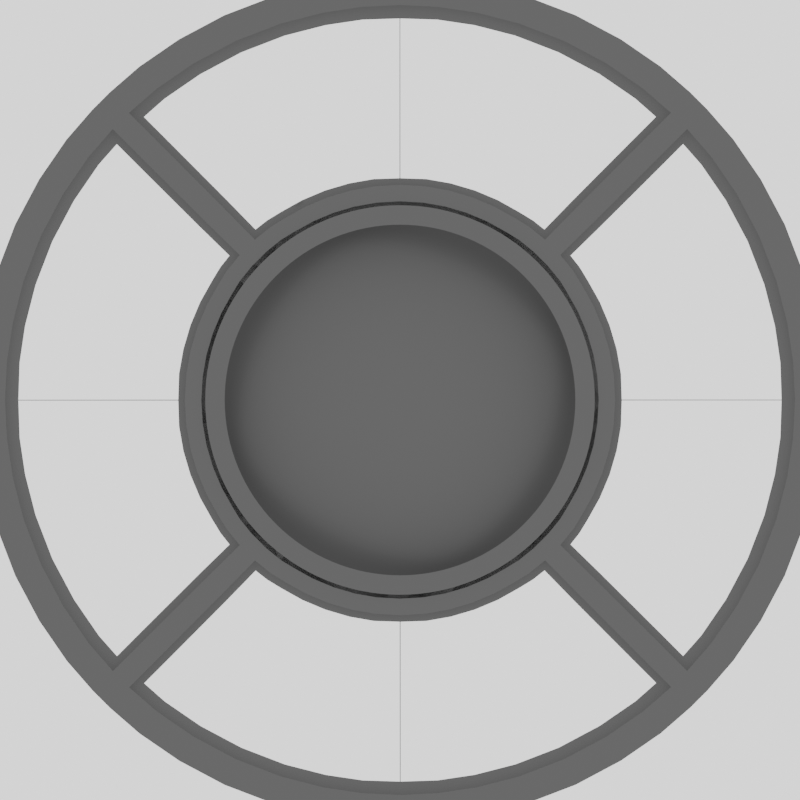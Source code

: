 # Source: dpad.blend  (saved by Blender 4.5.87; exported with 4.5.12 LTS)
import bpy
from mathutils import Matrix  # noqa: F401  (used for matrix-valued properties, if any)

bpy.ops.wm.read_factory_settings(use_empty=True)
scene = bpy.context.scene
scene.name = 'Scene'

# ---- collections
col_collection = bpy.data.collections.new('Collection'); scene.collection.children.link(col_collection)

# ---- materials (node trees are filled in below, after node groups)
mat_material_001 = bpy.data.materials.new('Material.001')

# ---- node groups
ng_smooth_by_angle = bpy.data.node_groups.new('Smooth by Angle', 'GeometryNodeTree')
_s = ng_smooth_by_angle.interface.new_socket(name='Mesh', in_out='OUTPUT', socket_type='NodeSocketGeometry')
_s = ng_smooth_by_angle.interface.new_socket(name='Mesh', in_out='INPUT', socket_type='NodeSocketGeometry')
_s = ng_smooth_by_angle.interface.new_socket(name='Angle', in_out='INPUT', socket_type='NodeSocketFloat')
_s.subtype = 'ANGLE'
_s.default_value = 0.5236
_s.min_value = 0.0
_s.max_value = 3.142
_s.description = 'Maximum face angle for smooth edges'
_s = ng_smooth_by_angle.interface.new_socket(name='Ignore Sharpness', in_out='INPUT', socket_type='NodeSocketBool')
_s.force_non_field = True
ng_smooth_by_angle.description = 'Set the sharpness of mesh edges based on the angle between the neighboring faces'
ng_smooth_by_angle.is_modifier = True
_N = ng_smooth_by_angle.nodes; _L = ng_smooth_by_angle.links
n0 = _N.new('GeometryNodeSetShadeSmooth'); n0.name = 'Set Shade Smooth'; n0.location = (120, -80)
n0.domain = 'EDGE'
n1 = _N.new('GeometryNodeSetShadeSmooth'); n1.name = 'Set Shade Smooth.001'; n1.location = (300, -80)
n2 = _N.new('NodeGroupOutput'); n2.name = 'Group Output'; n2.location = (480, -80)
n3 = _N.new('GeometryNodeInputMeshEdgeAngle'); n3.name = 'Edge Angle'; n3.location = (-440, -240)
n4 = _N.new('NodeGroupInput'); n4.name = 'Group Input'; n4.location = (-80, -80)
n5 = _N.new('GeometryNodeInputEdgeSmooth'); n5.name = 'Is Edge Smooth'; n5.location = (-260, -120)
n6 = _N.new('GeometryNodeInputShadeSmooth'); n6.name = 'Is Shade Smooth'; n6.location = (-440, -397)
n7 = _N.new('FunctionNodeCompare'); n7.name = 'Compare'; n7.location = (-260, -260)
n7.operation = 'LESS_EQUAL'
n7.inputs[6].default_value = (0.0, 0.0, 0.0, 0.0)
n7.inputs[7].default_value = (0.0, 0.0, 0.0, 0.0)
n8 = _N.new('FunctionNodeBooleanMath'); n8.name = 'Boolean Math.001'; n8.location = (-80, -260)
n9 = _N.new('NodeGroupInput'); n9.name = 'Group Input.001'; n9.location = (-440, -329)
n10 = _N.new('NodeGroupInput'); n10.name = 'Group Input.002'; n10.location = (-259, -189)
n11 = _N.new('FunctionNodeBooleanMath'); n11.name = 'Boolean Math'; n11.location = (-80, -149)
n11.operation = 'OR'
n12 = _N.new('FunctionNodeBooleanMath'); n12.name = 'Boolean Math.002'; n12.location = (-260, -380)
n12.operation = 'OR'
n13 = _N.new('NodeGroupInput'); n13.name = 'Group Input.003'; n13.location = (-440, -460)
_L.new(n3.outputs[0], n7.inputs[0])
_L.new(n1.outputs[0], n2.inputs[0])
_L.new(n9.outputs[1], n7.inputs[1])
_L.new(n7.outputs[0], n8.inputs[0])
_L.new(n4.outputs[0], n0.inputs[0])
_L.new(n0.outputs[0], n1.inputs[0])
_L.new(n8.outputs[0], n0.inputs[2])
_L.new(n10.outputs[2], n11.inputs[1])
_L.new(n5.outputs[0], n11.inputs[0])
_L.new(n11.outputs[0], n0.inputs[1])
_L.new(n13.outputs[2], n12.inputs[1])
_L.new(n6.outputs[0], n12.inputs[0])
_L.new(n12.outputs[0], n8.inputs[1])
n2.is_active_output = True
ng_geometry_nodes = bpy.data.node_groups.new('Geometry Nodes', 'GeometryNodeTree')
_s = ng_geometry_nodes.interface.new_socket(name='Geometry', in_out='OUTPUT', socket_type='NodeSocketGeometry')
_s = ng_geometry_nodes.interface.new_socket(name='Geometry', in_out='INPUT', socket_type='NodeSocketGeometry')
_s = ng_geometry_nodes.interface.new_socket(name='Radius', in_out='INPUT', socket_type='NodeSocketFloat')
_s.subtype = 'DISTANCE'
_s.default_value = 1.0
_s.min_value = 0.0
_s.description = 'The radius of the cylinder'
_s = ng_geometry_nodes.interface.new_socket(name='Depth', in_out='INPUT', socket_type='NodeSocketFloat')
_s.subtype = 'DISTANCE'
_s.default_value = 2.0
_s.min_value = 0.0
_s.description = 'The height of the cylinder'
_s = ng_geometry_nodes.interface.new_socket(name='Vertices', in_out='INPUT', socket_type='NodeSocketInt')
_s.default_value = 32
_s.min_value = 3
_s.max_value = 512
_s.description = 'The number of vertices on the top and bottom circles'
ng_geometry_nodes.is_modifier = True
_N = ng_geometry_nodes.nodes; _L = ng_geometry_nodes.links
n0 = _N.new('NodeGroupInput'); n0.name = 'Group Input'; n0.location = (-340, 0)
n1 = _N.new('NodeGroupOutput'); n1.name = 'Group Output'; n1.location = (254, 0)
n2 = _N.new('GeometryNodeMeshCylinder'); n2.name = 'Cylinder'; n2.location = (-46, 65)
_L.new(n0.outputs[1], n2.inputs[3])
_L.new(n0.outputs[2], n2.inputs[4])
_L.new(n0.outputs[3], n2.inputs[0])
_L.new(n2.outputs[0], n1.inputs[0])
n1.is_active_output = True
ng_geometry_nodes_001 = bpy.data.node_groups.new('Geometry Nodes.001', 'GeometryNodeTree')
_s = ng_geometry_nodes_001.interface.new_socket(name='Geometry', in_out='OUTPUT', socket_type='NodeSocketGeometry')
_s = ng_geometry_nodes_001.interface.new_socket(name='Geometry', in_out='INPUT', socket_type='NodeSocketGeometry')
ng_geometry_nodes_001.is_modifier = True
# nodes of 'Geometry Nodes.001' reference scene objects; filled in after objects exist

# ---- material node trees
mat_material_001.use_nodes = True; mat_material_001.node_tree.nodes.clear()
_N = mat_material_001.node_tree.nodes; _L = mat_material_001.node_tree.links
n0 = _N.new('ShaderNodeBsdfPrincipled'); n0.name = 'Principled BSDF'; n0.location = (-200, 100)
n0.inputs[0].default_value = (0.0, 0.0, 0.0, 1.0)
n1 = _N.new('ShaderNodeOutputMaterial'); n1.name = 'Material Output'; n1.location = (200, 100)
_L.new(n0.outputs[0], n1.inputs[0])
n1.is_active_output = True

# ---- world
world_world = bpy.data.worlds.new('World'); scene.world = world_world
world_world.use_nodes = True; world_world.node_tree.nodes.clear()
_N = world_world.node_tree.nodes; _L = world_world.node_tree.links
n0 = _N.new('ShaderNodeOutputWorld'); n0.name = 'World Output'; n0.location = (200, 100)
n1 = _N.new('ShaderNodeBackground'); n1.name = 'Background'; n1.location = (10, 100)
n1.inputs[1].default_value = 2.0
_L.new(n1.outputs[0], n0.inputs[0])
n0.is_active_output = True
world_world.color = (0.05088, 0.05088, 0.05088)
world_world.sun_shadow_jitter_overblur = 0.0

# ---- cameras
cam_camera_001 = bpy.data.cameras.new('Camera.001')
cam_camera_001.type = 'ORTHO'
cam_camera_001.ortho_scale = 2.05

# ---- lights
light_sun = bpy.data.lights.new('Sun', 'SUN')
light_sun.exposure = 0.7143
light_sun.energy = 1.0

# ---- meshes
me_circle = bpy.data.meshes.new('Circle')
me_circle.from_pydata([(0.04218, 1.0, 0.0), (0.6344, 0.773, 0.0), (0.4605, 0.8877, 0.0), (0.2337, 0.9723, 0.0), (0.04124, 0.5663, 0.0), (0.3502, 0.445, 0.0), (0.2425, 0.5117, 0.0), (0.1238, 0.5527, 0.0), (0.7071, 0.7071, 0.0), (0.5556, 0.8315, 0.0), (0.3495, 0.9369, 0.0), (0.1217, 0.9931, 0.0), (0.4004, 0.4004, 0.0), (0.2982, 0.4814, 0.0), (0.1838, 0.5356, 0.0), (0.08256, 0.5627, 0.0), (0.04147, 0.6747, 0.0), (0.04171, 0.7831, 0.0), (0.04195, 0.8916, 0.0), (0.9952, 0.09802, 0.0), (0.773, 0.6344, 0.0), (0.8819, 0.4714, 0.0), (0.9569, 0.2903, 0.0), (0.5636, 0.05551, 0.0), (0.4377, 0.3592, 0.0), (0.4994, 0.2669, 0.0), (0.5419, 0.1644, 0.0), (0.8315, 0.5556, 0.0), (0.9239, 0.3827, 0.0), (0.9808, 0.1951, 0.0), (0.4708, 0.3146, 0.0), (0.5232, 0.2167, 0.0), (0.5554, 0.1105, 0.0), (0.6715, 0.06613, 0.0), (0.7794, 0.07676, 0.0), (0.8873, 0.08739, 0.0), (0.5278, 0.7898, 0.0), (0.6026, 0.7343, 0.0), (0.3289, 0.8912, 0.0), (0.4333, 0.8454, 0.0), (0.09932, 0.9469, 0.0), (0.2191, 0.9243, 0.0), (0.3253, 0.5235, 0.0), (0.3822, 0.4835, 0.0), (0.1995, 0.5832, 0.0), (0.2641, 0.5569, 0.0), (0.1018, 0.6131, 0.0), (0.136, 0.602, 0.0), (0.6717, 0.6717, 0.0), (0.09207, 0.9474, 0.0), (0.4358, 0.4358, 0.0), (0.09134, 0.6138, 0.0), (0.09194, 0.8915, 0.0), (0.09147, 0.6746, 0.0), (0.09171, 0.783, 0.0), (0.7898, 0.5278, 0.0), (0.7343, 0.6026, 0.0), (0.8776, 0.3635, 0.0), (0.8378, 0.4478, 0.0), (0.9317, 0.1853, 0.0), (0.909, 0.2758, 0.0), (0.5125, 0.3424, 0.0), (0.4764, 0.391, 0.0), (0.5694, 0.2359, 0.0), (0.5436, 0.2905, 0.0), (0.6045, 0.1202, 0.0), (0.5898, 0.1789, 0.0), (0.938, 0.1426, 0.0), (0.606, 0.1099, 0.0), (0.8824, 0.1371, 0.0), (0.6666, 0.1159, 0.0), (0.7745, 0.1265, 0.0), (0.1205, 0.8886, -0.008295), (0.1141, 0.7811, -0.008112), (0.1068, 0.6735, -0.008295), (0.2039, 0.8705, -0.009455), (0.1752, 0.7658, -0.01522), (0.1475, 0.6609, -0.01039), (0.3067, 0.8398, -0.01288), (0.2637, 0.74, -0.01728), (0.2221, 0.6397, -0.01288), (0.4041, 0.7975, -0.01288), (0.3482, 0.7042, -0.01728), (0.293, 0.6105, -0.01288), (0.4946, 0.7447, -0.01288), (0.4263, 0.6598, -0.01728), (0.3602, 0.5735, -0.01288), (0.5672, 0.6911, -0.01288), (0.4984, 0.6073, -0.01728), (0.4227, 0.5291, -0.01288), (0.6322, 0.6322, -0.01288), (0.5555, 0.5555, -0.01728), (0.4788, 0.4788, -0.01288), (0.6911, 0.5672, -0.01288), (0.6073, 0.4984, -0.01728), (0.5235, 0.4296, -0.01288), (0.7434, 0.4967, -0.01288), (0.6532, 0.4365, -0.01728), (0.563, 0.3762, -0.01288), (0.7885, 0.4214, -0.01288), (0.6928, 0.3703, -0.01728), (0.5972, 0.3192, -0.01288), (0.826, 0.3421, -0.01288), (0.7258, 0.3006, -0.01728), (0.6256, 0.2591, -0.01288), (0.8555, 0.2595, -0.009455), (0.7518, 0.228, -0.01522), (0.648, 0.1966, -0.01039), (0.8768, 0.1744, 0.0), (0.7705, 0.1533, -0.005536), (0.6642, 0.1321, 0.0)], [], [(36, 37, 1, 9), (38, 39, 2, 10), (40, 41, 3, 11), (43, 42, 13, 5), (45, 44, 14, 6), (47, 46, 15, 7), (37, 48, 8, 1), (39, 36, 9, 2), (41, 38, 10, 3), (49, 40, 11, 0), (50, 43, 5, 12), (42, 45, 6, 13), (44, 47, 7, 14), (46, 51, 4, 15), (52, 49, 0, 18), (51, 53, 16, 4), (53, 54, 17, 16), (54, 52, 18, 17), (56, 55, 27, 20), (58, 57, 28, 21), (60, 59, 29, 22), (61, 62, 24, 30), (63, 64, 25, 31), (65, 66, 26, 32), (48, 56, 20, 8), (55, 58, 21, 27), (57, 60, 22, 28), (59, 67, 19, 29), (62, 50, 12, 24), (64, 61, 30, 25), (66, 63, 31, 26), (68, 65, 32, 23), (67, 69, 35, 19), (70, 68, 23, 33), (71, 70, 33, 34), (69, 71, 34, 35), (52, 72, 40, 49), (72, 75, 41, 40), (75, 78, 38, 41), (78, 81, 39, 38), (81, 84, 36, 39), (84, 87, 37, 36), (87, 90, 48, 37), (90, 93, 56, 48), (93, 96, 55, 56), (96, 99, 58, 55), (99, 102, 57, 58), (102, 105, 60, 57), (105, 108, 59, 60), (108, 69, 67, 59), (54, 73, 72, 52), (73, 76, 75, 72), (76, 79, 78, 75), (79, 82, 81, 78), (82, 85, 84, 81), (85, 88, 87, 84), (88, 91, 90, 87), (91, 94, 93, 90), (94, 97, 96, 93), (97, 100, 99, 96), (100, 103, 102, 99), (103, 106, 105, 102), (106, 109, 108, 105), (109, 71, 69, 108), (53, 74, 73, 54), (74, 77, 76, 73), (77, 80, 79, 76), (80, 83, 82, 79), (83, 86, 85, 82), (86, 89, 88, 85), (89, 92, 91, 88), (92, 95, 94, 91), (95, 98, 97, 94), (98, 101, 100, 97), (101, 104, 103, 100), (104, 107, 106, 103), (107, 110, 109, 106), (110, 70, 71, 109), (51, 46, 74, 53), (46, 47, 77, 74), (47, 44, 80, 77), (44, 45, 83, 80), (45, 42, 86, 83), (42, 43, 89, 86), (43, 50, 92, 89), (50, 62, 95, 92), (62, 61, 98, 95), (61, 64, 101, 98), (64, 63, 104, 101), (63, 66, 107, 104), (66, 65, 110, 107), (65, 68, 70, 110)])
me_circle.polygons.foreach_set('use_smooth', [True] * 92)
_k = {(36, 37): 1.0, (38, 39): 1.0, (40, 41): 1.0, (42, 43): 1.0, (44, 45): 1.0, (46, 47): 1.0, (37, 48): 1.0, (36, 39): 1.0, (38, 41): 1.0, (40, 49): 1.0, (43, 50): 1.0, (42, 45): 1.0, (44, 47): 1.0, (46, 51): 1.0, (49, 52): 1.0, (51, 53): 1.0, (53, 54): 1.0, (52, 54): 1.0, (55, 56): 1.0, (57, 58): 1.0, (59, 60): 1.0, (61, 62): 1.0, (63, 64): 1.0, (65, 66): 1.0, (48, 56): 1.0, (55, 58): 1.0, (57, 60): 1.0, (59, 67): 1.0, (50, 62): 1.0, (61, 64): 1.0, (63, 66): 1.0, (65, 68): 1.0, (67, 69): 1.0, (68, 70): 1.0, (70, 71): 1.0, (69, 71): 1.0, (1, 9): 1.0, (2, 10): 1.0, (3, 11): 1.0, (5, 13): 1.0, (6, 14): 1.0, (7, 15): 1.0, (1, 8): 1.0, (2, 9): 1.0, (3, 10): 1.0, (0, 11): 1.0, (5, 12): 1.0, (6, 13): 1.0, (7, 14): 1.0, (4, 15): 1.0, (0, 18): 1.0, (4, 16): 1.0, (16, 17): 1.0, (17, 18): 1.0, (20, 27): 1.0, (21, 28): 1.0, (22, 29): 1.0, (24, 30): 1.0, (25, 31): 1.0, (26, 32): 1.0, (8, 20): 1.0, (21, 27): 1.0, (22, 28): 1.0, (19, 29): 1.0, (12, 24): 1.0, (25, 30): 1.0, (26, 31): 1.0, (23, 32): 1.0, (19, 35): 1.0, (23, 33): 1.0, (33, 34): 1.0, (34, 35): 1.0}
me_circle.attributes.new('crease_edge', 'FLOAT', 'EDGE').data.foreach_set('value', [_k.get((min(e.vertices), max(e.vertices)), 0.0) for e in me_circle.edges])
_uv = me_circle.uv_layers.new(name='UVMap')
_uv.uv.foreach_set('vector', [0.0, 0.0, 0.0, 0.0, 0.0, 0.0, 0.0, 0.0, 0.0, 0.0, 0.0, 0.0, 0.0, 0.0, 0.0, 0.0, 0.0, 0.0, 0.0, 0.0, 0.0, 0.0, 0.0, 0.0, 0.0, 0.0, 0.0, 0.0, 0.0, 0.0, 0.0, 0.0, 0.0, 0.0, 0.0, 0.0, 0.0, 0.0, 0.0, 0.0, 0.0, 0.0, 0.0, 0.0, 0.0, 0.0, 0.0, 0.0, 0.0, 0.0, 0.0, 0.0, 0.0, 0.0, 0.0, 0.0, 0.0, 0.0, 0.0, 0.0, 0.0, 0.0, 0.0, 0.0, 0.0, 0.0, 0.0, 0.0, 0.0, 0.0, 0.0, 0.0, 0.0, 0.0, 0.0, 0.0, 0.0, 0.0, 0.0, 0.0, 0.0, 0.0, 0.0, 0.0, 0.0, 0.0, 0.0, 0.0, 0.0, 0.0, 0.0, 0.0, 0.0, 0.0, 0.0, 0.0, 0.0, 0.0, 0.0, 0.0, 0.0, 0.0, 0.0, 0.0, 0.0, 0.0, 0.0, 0.0, 0.0, 0.0, 0.0, 0.0, 0.0, 0.0, 0.0, 0.0, 0.0, 0.0, 0.0, 0.0, 0.0, 0.0, 0.0, 0.0, 0.0, 0.0, 0.0, 0.0, 0.0, 0.0, 0.0, 0.0, 0.0, 0.0, 0.0, 0.0, 0.0, 0.0, 0.0, 0.0, 0.0, 0.0, 0.0, 0.0, 0.0, 0.0, 0.0, 0.0, 0.0, 0.0, 0.0, 0.0, 0.0, 0.0, 0.0, 0.0, 0.0, 0.0, 0.0, 0.0, 0.0, 0.0, 0.0, 0.0, 0.0, 0.0, 0.0, 0.0, 0.0, 0.0, 0.0, 0.0, 0.0, 0.0, 0.0, 0.0, 0.0, 0.0, 0.0, 0.0, 0.0, 0.0, 0.0, 0.0, 0.0, 0.0, 0.0, 0.0, 0.0, 0.0, 0.0, 0.0, 0.0, 0.0, 0.0, 0.0, 0.0, 0.0, 0.0, 0.0, 0.0, 0.0, 0.0, 0.0, 0.0, 0.0, 0.0, 0.0, 0.0, 0.0, 0.0, 0.0, 0.0, 0.0, 0.0, 0.0, 0.0, 0.0, 0.0, 0.0, 0.0, 0.0, 0.0, 0.0, 0.0, 0.0, 0.0, 0.0, 0.0, 0.0, 0.0, 0.0, 0.0, 0.0, 0.0, 0.0, 0.0, 0.0, 0.0, 0.0, 0.0, 0.0, 0.0, 0.0, 0.0, 0.0, 0.0, 0.0, 0.0, 0.0, 0.0, 0.0, 0.0, 0.0, 0.0, 0.0, 0.0, 0.0, 0.0, 0.0, 0.0, 0.0, 0.0, 0.0, 0.0, 0.0, 0.0, 0.0, 0.0, 0.0, 0.0, 0.0, 0.0, 0.0, 0.0, 0.0, 0.0, 0.0, 0.0, 0.0, 0.0, 0.0, 0.0, 0.0, 0.0, 0.0, 0.0, 0.0, 0.0, 0.0, 0.0, 0.0, 0.0, 0.0, 0.0, 0.0, 0.0, 0.0, 0.0, 0.0, 0.0, 0.0, 0.0, 0.0, 0.0, 0.0, 0.0, 0.0, 0.0, 0.0, 0.0, 0.0, 0.0, 0.0, 0.0, 0.0, 0.0, 0.0, 0.0, 0.0, 0.0, 0.0, 0.0, 0.0, 0.0, 0.0, 0.0, 0.0, 0.0, 0.0, 0.0, 0.0, 0.0, 0.0, 0.0, 0.0, 0.0, 0.0, 0.0, 0.0, 0.0, 0.0, 0.0, 0.0, 0.0, 0.0, 0.0, 0.0, 0.0, 0.0, 0.0, 0.0, 0.0, 0.0, 0.0, 0.0, 0.0, 0.0, 0.0, 0.0, 0.0, 0.0, 0.0, 0.0, 0.0, 0.0, 0.0, 0.0, 0.0, 0.0, 0.0, 0.0, 0.0, 0.0, 0.0, 0.0, 0.0, 0.0, 0.0, 0.0, 0.0, 0.0, 0.0, 0.0, 0.0, 0.0, 0.0, 0.0, 0.0, 0.0, 0.0, 0.0, 0.0, 0.0, 0.0, 0.0, 0.0, 0.0, 0.0, 0.0, 0.0, 0.0, 0.0, 0.0, 0.0, 0.0, 0.0, 0.0, 0.0, 0.0, 0.0, 0.0, 0.0, 0.0, 0.0, 0.0, 0.0, 0.0, 0.0, 0.0, 0.0, 0.0, 0.0, 0.0, 0.0, 0.0, 0.0, 0.0, 0.0, 0.0, 0.0, 0.0, 0.0, 0.0, 0.0, 0.0, 0.0, 0.0, 0.0, 0.0, 0.0, 0.0, 0.0, 0.0, 0.0, 0.0, 0.0, 0.0, 0.0, 0.0, 0.0, 0.0, 0.0, 0.0, 0.0, 0.0, 0.0, 0.0, 0.0, 0.0, 0.0, 0.0, 0.0, 0.0, 0.0, 0.0, 0.0, 0.0, 0.0, 0.0, 0.0, 0.0, 0.0, 0.0, 0.0, 0.0, 0.0, 0.0, 0.0, 0.0, 0.0, 0.0, 0.0, 0.0, 0.0, 0.0, 0.0, 0.0, 0.0, 0.0, 0.0, 0.0, 0.0, 0.0, 0.0, 0.0, 0.0, 0.0, 0.0, 0.0, 0.0, 0.0, 0.0, 0.0, 0.0, 0.0, 0.0, 0.0, 0.0, 0.0, 0.0, 0.0, 0.0, 0.0, 0.0, 0.0, 0.0, 0.0, 0.0, 0.0, 0.0, 0.0, 0.0, 0.0, 0.0, 0.0, 0.0, 0.0, 0.0, 0.0, 0.0, 0.0, 0.0, 0.0, 0.0, 0.0, 0.0, 0.0, 0.0, 0.0, 0.0, 0.0, 0.0, 0.0, 0.0, 0.0, 0.0, 0.0, 0.0, 0.0, 0.0, 0.0, 0.0, 0.0, 0.0, 0.0, 0.0, 0.0, 0.0, 0.0, 0.0, 0.0, 0.0, 0.0, 0.0, 0.0, 0.0, 0.0, 0.0, 0.0, 0.0, 0.0, 0.0, 0.0, 0.0, 0.0, 0.0, 0.0, 0.0, 0.0, 0.0, 0.0, 0.0, 0.0, 0.0, 0.0, 0.0, 0.0, 0.0, 0.0, 0.0, 0.0, 0.0, 0.0, 0.0, 0.0, 0.0, 0.0, 0.0, 0.0, 0.0, 0.0, 0.0, 0.0, 0.0, 0.0, 0.0, 0.0, 0.0, 0.0, 0.0, 0.0, 0.0, 0.0, 0.0, 0.0, 0.0, 0.0, 0.0, 0.0, 0.0, 0.0, 0.0, 0.0, 0.0, 0.0, 0.0, 0.0, 0.0, 0.0, 0.0, 0.0, 0.0, 0.0, 0.0, 0.0, 0.0, 0.0, 0.0, 0.0, 0.0, 0.0, 0.0, 0.0, 0.0, 0.0, 0.0, 0.0, 0.0, 0.0, 0.0, 0.0, 0.0, 0.0, 0.0, 0.0, 0.0, 0.0, 0.0, 0.0, 0.0, 0.0, 0.0, 0.0, 0.0, 0.0, 0.0, 0.0, 0.0, 0.0, 0.0, 0.0, 0.0, 0.0, 0.0, 0.0, 0.0, 0.0, 0.0, 0.0, 0.0, 0.0, 0.0, 0.0, 0.0, 0.0, 0.0, 0.0, 0.0, 0.0, 0.0, 0.0, 0.0, 0.0, 0.0, 0.0, 0.0, 0.0, 0.0, 0.0, 0.0, 0.0, 0.0, 0.0, 0.0, 0.0, 0.0, 0.0, 0.0, 0.0, 0.0, 0.0, 0.0, 0.0, 0.0, 0.0, 0.0, 0.0, 0.0, 0.0, 0.0, 0.0, 0.0, 0.0, 0.0, 0.0, 0.0, 0.0, 0.0, 0.0, 0.0, 0.0, 0.0, 0.0, 0.0, 0.0])
me_circle.materials.append(mat_material_001)
me_circle.update()
me_circle_001 = bpy.data.meshes.new('Circle.001')
me_circle_001.from_pydata([(0.0, 0.5, 0.0), (-0.04901, 0.4976, 0.0), (-0.09755, 0.4904, 0.0), (-0.1451, 0.4785, 0.0), (-0.1913, 0.4619, 0.0), (-0.2357, 0.441, 0.0), (-0.2778, 0.4157, 0.0), (-0.3172, 0.3865, 0.0), (-0.3536, 0.3536, 0.0), (-0.3865, 0.3172, 0.0), (-0.4157, 0.2778, 0.0), (-0.441, 0.2357, 0.0), (-0.4619, 0.1913, 0.0), (-0.4785, 0.1451, 0.0), (-0.4904, 0.09755, 0.0), (-0.4976, 0.04901, 0.0), (-0.5, 0.0, 0.0), (-0.4976, -0.04901, 0.0), (-0.4904, -0.09755, 0.0), (-0.4785, -0.1451, 0.0), (-0.4619, -0.1913, 0.0), (-0.441, -0.2357, 0.0), (-0.4157, -0.2778, 0.0), (-0.3865, -0.3172, 0.0), (-0.3536, -0.3536, 0.0), (-0.3172, -0.3865, 0.0), (-0.2778, -0.4157, 0.0), (-0.2357, -0.441, 0.0), (-0.1913, -0.4619, 0.0), (-0.1451, -0.4785, 0.0), (-0.09755, -0.4904, 0.0), (-0.04901, -0.4976, 0.0), (0.0, -0.5, 0.0), (0.04901, -0.4976, 0.0), (0.09755, -0.4904, 0.0), (0.1451, -0.4785, 0.0), (0.1913, -0.4619, 0.0), (0.2357, -0.441, 0.0), (0.2778, -0.4157, 0.0), (0.3172, -0.3865, 0.0), (0.3536, -0.3536, 0.0), (0.3865, -0.3172, 0.0), (0.4157, -0.2778, 0.0), (0.441, -0.2357, 0.0), (0.4619, -0.1913, 0.0), (0.4785, -0.1451, 0.0), (0.4904, -0.09755, 0.0), (0.4976, -0.04901, 0.0), (0.5, 0.0, 0.0), (0.4976, 0.04901, 0.0), (0.4904, 0.09755, 0.0), (0.4785, 0.1451, 0.0), (0.4619, 0.1913, 0.0), (0.441, 0.2357, 0.0), (0.4157, 0.2778, 0.0), (0.3865, 0.3172, 0.0), (0.3536, 0.3536, 0.0), (0.3172, 0.3865, 0.0), (0.2778, 0.4157, 0.0), (0.2357, 0.441, 0.0), (0.1913, 0.4619, 0.0), (0.1451, 0.4785, 0.0), (0.09755, 0.4904, 0.0), (0.04901, 0.4976, 0.0), (0.0, 0.45, 0.0), (-0.04411, 0.4478, 0.0), (-0.08779, 0.4414, 0.0), (-0.1306, 0.4306, 0.0), (-0.1722, 0.4157, 0.0), (-0.2121, 0.3969, 0.0), (-0.25, 0.3742, 0.0), (-0.2855, 0.3479, 0.0), (-0.3182, 0.3182, 0.0), (-0.3479, 0.2855, 0.0), (-0.3742, 0.25, 0.0), (-0.3969, 0.2121, 0.0), (-0.4157, 0.1722, 0.0), (-0.4306, 0.1306, 0.0), (-0.4414, 0.08779, 0.0), (-0.4478, 0.04411, 0.0), (-0.45, 0.0, 0.0), (-0.4478, -0.04411, 0.0), (-0.4414, -0.08779, 0.0), (-0.4306, -0.1306, 0.0), (-0.4157, -0.1722, 0.0), (-0.3969, -0.2121, 0.0), (-0.3742, -0.25, 0.0), (-0.3479, -0.2855, 0.0), (-0.3182, -0.3182, 0.0), (-0.2855, -0.3479, 0.0), (-0.25, -0.3742, 0.0), (-0.2121, -0.3969, 0.0), (-0.1722, -0.4157, 0.0), (-0.1306, -0.4306, 0.0), (-0.08779, -0.4414, 0.0), (-0.04411, -0.4478, 0.0), (0.0, -0.45, 0.0), (0.04411, -0.4478, 0.0), (0.08779, -0.4414, 0.0), (0.1306, -0.4306, 0.0), (0.1722, -0.4157, 0.0), (0.2121, -0.3969, 0.0), (0.25, -0.3742, 0.0), (0.2855, -0.3479, 0.0), (0.3182, -0.3182, 0.0), (0.3479, -0.2855, 0.0), (0.3742, -0.25, 0.0), (0.3969, -0.2121, 0.0), (0.4157, -0.1722, 0.0), (0.4306, -0.1306, 0.0), (0.4414, -0.08779, 0.0), (0.4478, -0.04411, 0.0), (0.45, 0.0, 0.0), (0.4478, 0.04411, 0.0), (0.4414, 0.08779, 0.0), (0.4306, 0.1306, 0.0), (0.4157, 0.1722, 0.0), (0.3969, 0.2121, 0.0), (0.3742, 0.25, 0.0), (0.3479, 0.2855, 0.0), (0.3182, 0.3182, 0.0), (0.2855, 0.3479, 0.0), (0.25, 0.3742, 0.0), (0.2121, 0.3969, 0.0), (0.1722, 0.4157, 0.0), (0.1306, 0.4306, 0.0), (0.08779, 0.4414, 0.0), (0.04411, 0.4478, 0.0), (-0.1297, 0.4232, -0.004206), (-0.1701, 0.4008, -0.007589), (-0.2088, 0.3746, -0.009696), (-0.2453, 0.3446, -0.01121), (-0.2793, 0.3112, -0.01231), (-0.3104, 0.2747, -0.01307), (-0.3384, 0.2356, -0.01351), (-0.363, 0.194, -0.01365), (-0.3839, 0.1505, -0.01351), (-0.4009, 0.1055, -0.01307), (-0.4139, 0.05933, -0.01231), (-0.4228, 0.01253, -0.01121), (-0.4274, -0.03447, -0.009696), (-0.4278, -0.08123, -0.007589), (-0.4239, -0.1273, -0.004206), (-0.08531, 0.4262, -0.007867), (-0.1254, 0.4004, -0.012), (-0.1641, 0.3705, -0.01481), (-0.2009, 0.337, -0.01687), (-0.2355, 0.3001, -0.01839), (-0.2676, 0.2601, -0.01944), (-0.2969, 0.2175, -0.02006), (-0.323, 0.1726, -0.02027), (-0.3458, 0.126, -0.02006), (-0.3649, 0.07801, -0.01944), (-0.3803, 0.02913, -0.01839), (-0.3918, -0.02018, -0.01687), (-0.3993, -0.06943, -0.01481), (-0.4026, -0.1181, -0.012), (-0.4018, -0.1659, -0.007867), (-0.03963, 0.4249, -0.01027), (-0.07857, 0.3956, -0.01514), (-0.1164, 0.3622, -0.01852), (-0.1529, 0.3253, -0.02103), (-0.1876, 0.285, -0.02288), (-0.2201, 0.2418, -0.02416), (-0.2503, 0.1961, -0.02492), (-0.2777, 0.1484, -0.02517), (-0.3021, 0.09912, -0.02492), (-0.3234, 0.04869, -0.02416), (-0.3412, -0.002376, -0.02288), (-0.3554, -0.05358, -0.02103), (-0.3659, -0.1044, -0.01852), (-0.3725, -0.1544, -0.01514), (-0.3753, -0.2031, -0.01027), (0.006868, 0.4193, -0.01206), (-0.03013, 0.3865, -0.01755), (-0.06654, 0.3498, -0.02138), (-0.102, 0.3097, -0.02425), (-0.1362, 0.2663, -0.02636), (-0.1688, 0.2203, -0.02783), (-0.1994, 0.1719, -0.02869), (-0.2278, 0.1218, -0.02898), (-0.2537, 0.07028, -0.02869), (-0.2769, 0.01794, -0.02783), (-0.2971, -0.03472, -0.02636), (-0.3141, -0.08721, -0.02425), (-0.3278, -0.139, -0.02138), (-0.3381, -0.1897, -0.01755), (-0.3448, -0.2386, -0.01206), (0.05364, 0.4094, -0.01339), (0.01924, 0.3734, -0.01936), (-0.01509, 0.3336, -0.02355), (-0.049, 0.2904, -0.02669), (-0.08219, 0.2444, -0.029), (-0.1143, 0.1958, -0.03061), (-0.1451, 0.1452, -0.03156), (-0.1742, 0.09311, -0.03187), (-0.2014, 0.03995, -0.03156), (-0.2263, -0.01374, -0.03061), (-0.2489, -0.06743, -0.029), (-0.2687, -0.1206, -0.02669), (-0.2857, -0.1728, -0.02355), (-0.2997, -0.2234, -0.01936), (-0.3106, -0.272, -0.01339), (0.1002, 0.3954, -0.01433), (0.06893, 0.3564, -0.02064), (0.03722, 0.3137, -0.02508), (0.005341, 0.268, -0.02841), (-0.0264, 0.2196, -0.03087), (-0.05769, 0.1689, -0.03258), (-0.08823, 0.1165, -0.03359), (-0.1177, 0.06293, -0.03392), (-0.1459, 0.008619, -0.03359), (-0.1725, -0.04588, -0.03258), (-0.1972, -0.1, -0.03087), (-0.2199, -0.1533, -0.02841), (-0.2402, -0.2052, -0.02508), (-0.258, -0.2553, -0.02064), (-0.2732, -0.303, -0.01433), (0.1459, 0.3776, -0.01488), (0.1183, 0.3357, -0.0214), (0.08963, 0.2906, -0.02599), (0.06022, 0.2426, -0.02944), (0.03032, 0.1923, -0.03199), (0.0002369, 0.14, -0.03376), (-0.02975, 0.08629, -0.0348), (-0.05935, 0.03172, -0.03515), (-0.08828, -0.0232, -0.0348), (-0.1163, -0.07796, -0.03376), (-0.143, -0.132, -0.03199), (-0.1683, -0.1849, -0.02944), (-0.1918, -0.236, -0.02599), (-0.2134, -0.2849, -0.0214), (-0.2329, -0.3311, -0.01488), (0.1903, 0.3561, -0.01507), (0.1667, 0.3118, -0.02165), (0.1414, 0.2646, -0.0263), (0.1148, 0.2148, -0.02978), (0.08708, 0.1629, -0.03236), (0.05853, 0.1095, -0.03415), (0.0294, 0.05501, -0.03521), (-2.98e-08, -3.725e-09, -0.03556), (-0.0294, -0.05501, -0.03521), (-0.05853, -0.1095, -0.03415), (-0.08708, -0.1629, -0.03236), (-0.1148, -0.2148, -0.02978), (-0.1414, -0.2646, -0.0263), (-0.1667, -0.3118, -0.02165), (-0.1903, -0.3561, -0.01507), (0.2329, 0.3311, -0.01488), (0.2134, 0.2849, -0.0214), (0.1918, 0.236, -0.02599), (0.1683, 0.1849, -0.02944), (0.143, 0.132, -0.03199), (0.1163, 0.07796, -0.03376), (0.08828, 0.0232, -0.0348), (0.05935, -0.03172, -0.03515), (0.02975, -0.08629, -0.0348), (-0.000237, -0.14, -0.03376), (-0.03032, -0.1923, -0.03199), (-0.06022, -0.2426, -0.02944), (-0.08963, -0.2906, -0.02599), (-0.1183, -0.3357, -0.0214), (-0.1459, -0.3776, -0.01488), (0.2732, 0.303, -0.01433), (0.258, 0.2553, -0.02064), (0.2402, 0.2052, -0.02508), (0.2199, 0.1533, -0.02841), (0.1972, 0.1, -0.03087), (0.1725, 0.04588, -0.03258), (0.1459, -0.008619, -0.03359), (0.1177, -0.06293, -0.03392), (0.08823, -0.1165, -0.03359), (0.05769, -0.1689, -0.03258), (0.0264, -0.2196, -0.03087), (-0.005341, -0.268, -0.02841), (-0.03722, -0.3137, -0.02508), (-0.06893, -0.3564, -0.02064), (-0.1002, -0.3954, -0.01433), (0.3106, 0.2721, -0.01339), (0.2997, 0.2234, -0.01936), (0.2857, 0.1728, -0.02355), (0.2687, 0.1206, -0.02669), (0.2489, 0.06743, -0.029), (0.2263, 0.01374, -0.03061), (0.2014, -0.03995, -0.03156), (0.1742, -0.09311, -0.03187), (0.1451, -0.1452, -0.03156), (0.1143, -0.1958, -0.03061), (0.08219, -0.2444, -0.029), (0.049, -0.2904, -0.02669), (0.01509, -0.3336, -0.02355), (-0.01924, -0.3734, -0.01936), (-0.05364, -0.4094, -0.01339), (0.3448, 0.2386, -0.01206), (0.3381, 0.1897, -0.01755), (0.3278, 0.139, -0.02138), (0.3141, 0.08721, -0.02425), (0.2971, 0.03472, -0.02636), (0.2769, -0.01794, -0.02783), (0.2537, -0.07028, -0.02869), (0.2278, -0.1218, -0.02898), (0.1994, -0.1719, -0.02869), (0.1688, -0.2203, -0.02783), (0.1362, -0.2663, -0.02636), (0.102, -0.3097, -0.02425), (0.06654, -0.3498, -0.02138), (0.03013, -0.3865, -0.01755), (-0.006868, -0.4193, -0.01206), (0.3753, 0.2031, -0.01027), (0.3725, 0.1544, -0.01514), (0.3659, 0.1044, -0.01852), (0.3554, 0.05358, -0.02103), (0.3412, 0.002376, -0.02288), (0.3234, -0.04869, -0.02416), (0.3021, -0.09912, -0.02492), (0.2777, -0.1484, -0.02517), (0.2503, -0.1961, -0.02492), (0.2201, -0.2418, -0.02416), (0.1876, -0.285, -0.02288), (0.1529, -0.3253, -0.02103), (0.1164, -0.3622, -0.01852), (0.07857, -0.3956, -0.01514), (0.03963, -0.4249, -0.01027), (0.4018, 0.1659, -0.007867), (0.4026, 0.1181, -0.012), (0.3993, 0.06943, -0.01481), (0.3918, 0.02018, -0.01687), (0.3803, -0.02913, -0.01839), (0.3649, -0.07801, -0.01944), (0.3458, -0.126, -0.02006), (0.323, -0.1726, -0.02027), (0.2969, -0.2175, -0.02006), (0.2676, -0.2601, -0.01944), (0.2355, -0.3001, -0.01839), (0.2009, -0.337, -0.01687), (0.1641, -0.3705, -0.01481), (0.1254, -0.4004, -0.012), (0.08531, -0.4262, -0.007867), (0.4239, 0.1273, -0.004206), (0.4278, 0.08123, -0.007589), (0.4274, 0.03447, -0.009696), (0.4228, -0.01253, -0.01121), (0.4139, -0.05933, -0.01231), (0.4009, -0.1055, -0.01307), (0.3839, -0.1505, -0.01351), (0.363, -0.194, -0.01365), (0.3384, -0.2356, -0.01351), (0.3104, -0.2747, -0.01307), (0.2793, -0.3112, -0.01231), (0.2453, -0.3446, -0.01121), (0.2088, -0.3746, -0.009696), (0.1701, -0.4008, -0.007589), (0.1297, -0.4232, -0.004206)], [], [(65, 66, 2, 1), (66, 67, 3, 2), (67, 68, 4, 3), (68, 69, 5, 4), (69, 70, 6, 5), (70, 71, 7, 6), (71, 72, 8, 7), (72, 73, 9, 8), (73, 74, 10, 9), (74, 75, 11, 10), (75, 76, 12, 11), (76, 77, 13, 12), (77, 78, 14, 13), (78, 79, 15, 14), (79, 80, 16, 15), (80, 81, 17, 16), (81, 82, 18, 17), (82, 83, 19, 18), (83, 84, 20, 19), (84, 85, 21, 20), (85, 86, 22, 21), (86, 87, 23, 22), (87, 88, 24, 23), (88, 89, 25, 24), (89, 90, 26, 25), (90, 91, 27, 26), (91, 92, 28, 27), (92, 93, 29, 28), (93, 94, 30, 29), (94, 95, 31, 30), (95, 96, 32, 31), (96, 97, 33, 32), (97, 98, 34, 33), (98, 99, 35, 34), (99, 100, 36, 35), (100, 101, 37, 36), (101, 102, 38, 37), (102, 103, 39, 38), (103, 104, 40, 39), (104, 105, 41, 40), (105, 106, 42, 41), (106, 107, 43, 42), (107, 108, 44, 43), (108, 109, 45, 44), (109, 110, 46, 45), (110, 111, 47, 46), (111, 112, 48, 47), (112, 113, 49, 48), (113, 114, 50, 49), (114, 115, 51, 50), (115, 116, 52, 51), (116, 117, 53, 52), (117, 118, 54, 53), (118, 119, 55, 54), (119, 120, 56, 55), (120, 121, 57, 56), (121, 122, 58, 57), (122, 123, 59, 58), (123, 124, 60, 59), (124, 125, 61, 60), (125, 126, 62, 61), (126, 127, 63, 62), (127, 64, 0, 63), (64, 65, 1, 0), (67, 66, 128, 68), (66, 65, 143, 128), (65, 64, 158, 143), (64, 127, 173, 158), (127, 126, 188, 173), (126, 125, 203, 188), (125, 124, 218, 203), (124, 123, 233, 218), (123, 122, 248, 233), (122, 121, 263, 248), (121, 120, 278, 263), (120, 119, 293, 278), (119, 118, 308, 293), (118, 117, 323, 308), (117, 116, 338, 323), (116, 115, 114, 338), (68, 128, 129, 69), (128, 143, 144, 129), (143, 158, 159, 144), (158, 173, 174, 159), (173, 188, 189, 174), (188, 203, 204, 189), (203, 218, 219, 204), (218, 233, 234, 219), (233, 248, 249, 234), (248, 263, 264, 249), (263, 278, 279, 264), (278, 293, 294, 279), (293, 308, 309, 294), (308, 323, 324, 309), (323, 338, 339, 324), (338, 114, 113, 339), (69, 129, 130, 70), (129, 144, 145, 130), (144, 159, 160, 145), (159, 174, 175, 160), (174, 189, 190, 175), (189, 204, 205, 190), (204, 219, 220, 205), (219, 234, 235, 220), (234, 249, 250, 235), (249, 264, 265, 250), (264, 279, 280, 265), (279, 294, 295, 280), (294, 309, 310, 295), (309, 324, 325, 310), (324, 339, 340, 325), (339, 113, 112, 340), (70, 130, 131, 71), (130, 145, 146, 131), (145, 160, 161, 146), (160, 175, 176, 161), (175, 190, 191, 176), (190, 205, 206, 191), (205, 220, 221, 206), (220, 235, 236, 221), (235, 250, 251, 236), (250, 265, 266, 251), (265, 280, 281, 266), (280, 295, 296, 281), (295, 310, 311, 296), (310, 325, 326, 311), (325, 340, 341, 326), (340, 112, 111, 341), (71, 131, 132, 72), (131, 146, 147, 132), (146, 161, 162, 147), (161, 176, 177, 162), (176, 191, 192, 177), (191, 206, 207, 192), (206, 221, 222, 207), (221, 236, 237, 222), (236, 251, 252, 237), (251, 266, 267, 252), (266, 281, 282, 267), (281, 296, 297, 282), (296, 311, 312, 297), (311, 326, 327, 312), (326, 341, 342, 327), (341, 111, 110, 342), (72, 132, 133, 73), (132, 147, 148, 133), (147, 162, 163, 148), (162, 177, 178, 163), (177, 192, 193, 178), (192, 207, 208, 193), (207, 222, 223, 208), (222, 237, 238, 223), (237, 252, 253, 238), (252, 267, 268, 253), (267, 282, 283, 268), (282, 297, 298, 283), (297, 312, 313, 298), (312, 327, 328, 313), (327, 342, 343, 328), (342, 110, 109, 343), (73, 133, 134, 74), (133, 148, 149, 134), (148, 163, 164, 149), (163, 178, 179, 164), (178, 193, 194, 179), (193, 208, 209, 194), (208, 223, 224, 209), (223, 238, 239, 224), (238, 253, 254, 239), (253, 268, 269, 254), (268, 283, 284, 269), (283, 298, 299, 284), (298, 313, 314, 299), (313, 328, 329, 314), (328, 343, 344, 329), (343, 109, 108, 344), (74, 134, 135, 75), (134, 149, 150, 135), (149, 164, 165, 150), (164, 179, 180, 165), (179, 194, 195, 180), (194, 209, 210, 195), (209, 224, 225, 210), (224, 239, 240, 225), (239, 254, 255, 240), (254, 269, 270, 255), (269, 284, 285, 270), (284, 299, 300, 285), (299, 314, 315, 300), (314, 329, 330, 315), (329, 344, 345, 330), (344, 108, 107, 345), (75, 135, 136, 76), (135, 150, 151, 136), (150, 165, 166, 151), (165, 180, 181, 166), (180, 195, 196, 181), (195, 210, 211, 196), (210, 225, 226, 211), (225, 240, 241, 226), (240, 255, 256, 241), (255, 270, 271, 256), (270, 285, 286, 271), (285, 300, 301, 286), (300, 315, 316, 301), (315, 330, 331, 316), (330, 345, 346, 331), (345, 107, 106, 346), (76, 136, 137, 77), (136, 151, 152, 137), (151, 166, 167, 152), (166, 181, 182, 167), (181, 196, 197, 182), (196, 211, 212, 197), (211, 226, 227, 212), (226, 241, 242, 227), (241, 256, 257, 242), (256, 271, 272, 257), (271, 286, 287, 272), (286, 301, 302, 287), (301, 316, 317, 302), (316, 331, 332, 317), (331, 346, 347, 332), (346, 106, 105, 347), (77, 137, 138, 78), (137, 152, 153, 138), (152, 167, 168, 153), (167, 182, 183, 168), (182, 197, 198, 183), (197, 212, 213, 198), (212, 227, 228, 213), (227, 242, 243, 228), (242, 257, 258, 243), (257, 272, 273, 258), (272, 287, 288, 273), (287, 302, 303, 288), (302, 317, 318, 303), (317, 332, 333, 318), (332, 347, 348, 333), (347, 105, 104, 348), (78, 138, 139, 79), (138, 153, 154, 139), (153, 168, 169, 154), (168, 183, 184, 169), (183, 198, 199, 184), (198, 213, 214, 199), (213, 228, 229, 214), (228, 243, 244, 229), (243, 258, 259, 244), (258, 273, 274, 259), (273, 288, 289, 274), (288, 303, 304, 289), (303, 318, 319, 304), (318, 333, 334, 319), (333, 348, 349, 334), (348, 104, 103, 349), (79, 139, 140, 80), (139, 154, 155, 140), (154, 169, 170, 155), (169, 184, 185, 170), (184, 199, 200, 185), (199, 214, 215, 200), (214, 229, 230, 215), (229, 244, 245, 230), (244, 259, 260, 245), (259, 274, 275, 260), (274, 289, 290, 275), (289, 304, 305, 290), (304, 319, 320, 305), (319, 334, 335, 320), (334, 349, 350, 335), (349, 103, 102, 350), (80, 140, 141, 81), (140, 155, 156, 141), (155, 170, 171, 156), (170, 185, 186, 171), (185, 200, 201, 186), (200, 215, 216, 201), (215, 230, 231, 216), (230, 245, 246, 231), (245, 260, 261, 246), (260, 275, 276, 261), (275, 290, 291, 276), (290, 305, 306, 291), (305, 320, 321, 306), (320, 335, 336, 321), (335, 350, 351, 336), (350, 102, 101, 351), (81, 141, 142, 82), (141, 156, 157, 142), (156, 171, 172, 157), (171, 186, 187, 172), (186, 201, 202, 187), (201, 216, 217, 202), (216, 231, 232, 217), (231, 246, 247, 232), (246, 261, 262, 247), (261, 276, 277, 262), (276, 291, 292, 277), (291, 306, 307, 292), (306, 321, 322, 307), (321, 336, 337, 322), (336, 351, 352, 337), (351, 101, 100, 352), (82, 142, 84, 83), (142, 157, 85, 84), (157, 172, 86, 85), (172, 187, 87, 86), (187, 202, 88, 87), (202, 217, 89, 88), (217, 232, 90, 89), (232, 247, 91, 90), (247, 262, 92, 91), (262, 277, 93, 92), (277, 292, 94, 93), (292, 307, 95, 94), (307, 322, 96, 95), (322, 337, 97, 96), (337, 352, 98, 97), (352, 100, 99, 98)])
me_circle_001.polygons.foreach_set('use_smooth', [True] * 320)
_k = {(0, 1): 1.0, (1, 2): 1.0, (2, 3): 1.0, (3, 4): 1.0, (4, 5): 1.0, (5, 6): 1.0, (6, 7): 1.0, (7, 8): 1.0, (8, 9): 1.0, (9, 10): 1.0, (10, 11): 1.0, (11, 12): 1.0, (12, 13): 1.0, (13, 14): 1.0, (14, 15): 1.0, (15, 16): 1.0, (16, 17): 1.0, (17, 18): 1.0, (18, 19): 1.0, (19, 20): 1.0, (20, 21): 1.0, (21, 22): 1.0, (22, 23): 1.0, (23, 24): 1.0, (24, 25): 1.0, (25, 26): 1.0, (26, 27): 1.0, (27, 28): 1.0, (28, 29): 1.0, (29, 30): 1.0, (30, 31): 1.0, (31, 32): 1.0, (32, 33): 1.0, (33, 34): 1.0, (34, 35): 1.0, (35, 36): 1.0, (36, 37): 1.0, (37, 38): 1.0, (38, 39): 1.0, (39, 40): 1.0, (40, 41): 1.0, (41, 42): 1.0, (42, 43): 1.0, (43, 44): 1.0, (44, 45): 1.0, (45, 46): 1.0, (46, 47): 1.0, (47, 48): 1.0, (48, 49): 1.0, (49, 50): 1.0, (50, 51): 1.0, (51, 52): 1.0, (52, 53): 1.0, (53, 54): 1.0, (54, 55): 1.0, (55, 56): 1.0, (56, 57): 1.0, (57, 58): 1.0, (58, 59): 1.0, (59, 60): 1.0, (60, 61): 1.0, (61, 62): 1.0, (62, 63): 1.0, (0, 63): 1.0, (64, 65): 1.0, (65, 66): 1.0, (66, 67): 1.0, (67, 68): 1.0, (68, 69): 1.0, (69, 70): 1.0, (70, 71): 1.0, (71, 72): 1.0, (72, 73): 1.0, (73, 74): 1.0, (74, 75): 1.0, (75, 76): 1.0, (76, 77): 1.0, (77, 78): 1.0, (78, 79): 1.0, (79, 80): 1.0, (80, 81): 1.0, (81, 82): 1.0, (82, 83): 1.0, (83, 84): 1.0, (84, 85): 1.0, (85, 86): 1.0, (86, 87): 1.0, (87, 88): 1.0, (88, 89): 1.0, (89, 90): 1.0, (90, 91): 1.0, (91, 92): 1.0, (92, 93): 1.0, (93, 94): 1.0, (94, 95): 1.0, (95, 96): 1.0, (96, 97): 1.0, (97, 98): 1.0, (98, 99): 1.0, (99, 100): 1.0, (100, 101): 1.0, (101, 102): 1.0, (102, 103): 1.0, (103, 104): 1.0, (104, 105): 1.0, (105, 106): 1.0, (106, 107): 1.0, (107, 108): 1.0, (108, 109): 1.0, (109, 110): 1.0, (110, 111): 1.0, (111, 112): 1.0, (112, 113): 1.0, (113, 114): 1.0, (114, 115): 1.0, (115, 116): 1.0, (116, 117): 1.0, (117, 118): 1.0, (118, 119): 1.0, (119, 120): 1.0, (120, 121): 1.0, (121, 122): 1.0, (122, 123): 1.0, (123, 124): 1.0, (124, 125): 1.0, (125, 126): 1.0, (126, 127): 1.0, (64, 127): 1.0}
me_circle_001.attributes.new('crease_edge', 'FLOAT', 'EDGE').data.foreach_set('value', [_k.get((min(e.vertices), max(e.vertices)), 0.0) for e in me_circle_001.edges])
_uv = me_circle_001.uv_layers.new(name='UVMap')
_uv.uv.foreach_set('vector', [0.0, 0.0, 0.0, 0.0, 0.0, 0.0, 0.0, 0.0, 0.0, 0.0, 0.0, 0.0, 0.0, 0.0, 0.0, 0.0, 0.0, 0.0, 0.0, 0.0, 0.0, 0.0, 0.0, 0.0, 0.0, 0.0, 0.0, 0.0, 0.0, 0.0, 0.0, 0.0, 0.0, 0.0, 0.0, 0.0, 0.0, 0.0, 0.0, 0.0, 0.0, 0.0, 0.0, 0.0, 0.0, 0.0, 0.0, 0.0, 0.0, 0.0, 0.0, 0.0, 0.0, 0.0, 0.0, 0.0, 0.0, 0.0, 0.0, 0.0, 0.0, 0.0, 0.0, 0.0, 0.0, 0.0, 0.0, 0.0, 0.0, 0.0, 0.0, 0.0, 0.0, 0.0, 0.0, 0.0, 0.0, 0.0, 0.0, 0.0, 0.0, 0.0, 0.0, 0.0, 0.0, 0.0, 0.0, 0.0, 0.0, 0.0, 0.0, 0.0, 0.0, 0.0, 0.0, 0.0, 0.0, 0.0, 0.0, 0.0, 0.0, 0.0, 0.0, 0.0, 0.0, 0.0, 0.0, 0.0, 0.0, 0.0, 0.0, 0.0, 0.0, 0.0, 0.0, 0.0, 0.0, 0.0, 0.0, 0.0, 0.0, 0.0, 0.0, 0.0, 0.0, 0.0, 0.0, 0.0, 0.0, 0.0, 0.0, 0.0, 0.0, 0.0, 0.0, 0.0, 0.0, 0.0, 0.0, 0.0, 0.0, 0.0, 0.0, 0.0, 0.0, 0.0, 0.0, 0.0, 0.0, 0.0, 0.0, 0.0, 0.0, 0.0, 0.0, 0.0, 0.0, 0.0, 0.0, 0.0, 0.0, 0.0, 0.0, 0.0, 0.0, 0.0, 0.0, 0.0, 0.0, 0.0, 0.0, 0.0, 0.0, 0.0, 0.0, 0.0, 0.0, 0.0, 0.0, 0.0, 0.0, 0.0, 0.0, 0.0, 0.0, 0.0, 0.0, 0.0, 0.0, 0.0, 0.0, 0.0, 0.0, 0.0, 0.0, 0.0, 0.0, 0.0, 0.0, 0.0, 0.0, 0.0, 0.0, 0.0, 0.0, 0.0, 0.0, 0.0, 0.0, 0.0, 0.0, 0.0, 0.0, 0.0, 0.0, 0.0, 0.0, 0.0, 0.0, 0.0, 0.0, 0.0, 0.0, 0.0, 0.0, 0.0, 0.0, 0.0, 0.0, 0.0, 0.0, 0.0, 0.0, 0.0, 0.0, 0.0, 0.0, 0.0, 0.0, 0.0, 0.0, 0.0, 0.0, 0.0, 0.0, 0.0, 0.0, 0.0, 0.0, 0.0, 0.0, 0.0, 0.0, 0.0, 0.0, 0.0, 0.0, 0.0, 0.0, 0.0, 0.0, 0.0, 0.0, 0.0, 0.0, 0.0, 0.0, 0.0, 0.0, 0.0, 0.0, 0.0, 0.0, 0.0, 0.0, 0.0, 0.0, 0.0, 0.0, 0.0, 0.0, 0.0, 0.0, 0.0, 0.0, 0.0, 0.0, 0.0, 0.0, 0.0, 0.0, 0.0, 0.0, 0.0, 0.0, 0.0, 0.0, 0.0, 0.0, 0.0, 0.0, 0.0, 0.0, 0.0, 0.0, 0.0, 0.0, 0.0, 0.0, 0.0, 0.0, 0.0, 0.0, 0.0, 0.0, 0.0, 0.0, 0.0, 0.0, 0.0, 0.0, 0.0, 0.0, 0.0, 0.0, 0.0, 0.0, 0.0, 0.0, 0.0, 0.0, 0.0, 0.0, 0.0, 0.0, 0.0, 0.0, 0.0, 0.0, 0.0, 0.0, 0.0, 0.0, 0.0, 0.0, 0.0, 0.0, 0.0, 0.0, 0.0, 0.0, 0.0, 0.0, 0.0, 0.0, 0.0, 0.0, 0.0, 0.0, 0.0, 0.0, 0.0, 0.0, 0.0, 0.0, 0.0, 0.0, 0.0, 0.0, 0.0, 0.0, 0.0, 0.0, 0.0, 0.0, 0.0, 0.0, 0.0, 0.0, 0.0, 0.0, 0.0, 0.0, 0.0, 0.0, 0.0, 0.0, 0.0, 0.0, 0.0, 0.0, 0.0, 0.0, 0.0, 0.0, 0.0, 0.0, 0.0, 0.0, 0.0, 0.0, 0.0, 0.0, 0.0, 0.0, 0.0, 0.0, 0.0, 0.0, 0.0, 0.0, 0.0, 0.0, 0.0, 0.0, 0.0, 0.0, 0.0, 0.0, 0.0, 0.0, 0.0, 0.0, 0.0, 0.0, 0.0, 0.0, 0.0, 0.0, 0.0, 0.0, 0.0, 0.0, 0.0, 0.0, 0.0, 0.0, 0.0, 0.0, 0.0, 0.0, 0.0, 0.0, 0.0, 0.0, 0.0, 0.0, 0.0, 0.0, 0.0, 0.0, 0.0, 0.0, 0.0, 0.0, 0.0, 0.0, 0.0, 0.0, 0.0, 0.0, 0.0, 0.0, 0.0, 0.0, 0.0, 0.0, 0.0, 0.0, 0.0, 0.0, 0.0, 0.0, 0.0, 0.0, 0.0, 0.0, 0.0, 0.0, 0.0, 0.0, 0.0, 0.0, 0.0, 0.0, 0.0, 0.0, 0.0, 0.0, 0.0, 0.0, 0.0, 0.0, 0.0, 0.0, 0.0, 0.0, 0.0, 0.0, 0.0, 0.0, 0.0, 0.0, 0.0, 0.0, 0.0, 0.0, 0.0, 0.0, 0.0, 0.0, 0.0, 0.0, 0.0, 0.0, 0.0, 0.0, 0.0, 0.0, 0.0, 0.0, 0.0, 0.0, 0.0, 0.0, 0.0, 0.0, 0.0, 0.0, 0.0, 0.0, 0.0, 0.0, 0.0, 0.0, 0.0, 0.0, 0.0, 0.0, 0.0, 0.0, 0.0, 0.0, 0.0, 0.0, 0.0, 0.0, 0.0, 0.0, 0.0, 0.0, 0.0, 0.0, 0.0, 0.0, 0.0, 0.0, 0.0, 0.0, 0.0, 0.0, 0.0, 0.0, 0.0, 0.0, 0.0, 0.0, 0.0, 0.0, 0.0, 0.0, 0.0, 0.0, 0.0, 0.0, 0.0, 0.0, 0.0, 0.0, 0.0, 0.0, 0.0, 0.0, 0.0, 0.0, 0.0, 0.0, 0.0, 0.0, 0.0, 0.0, 0.0, 0.0, 0.0, 0.0, 0.0, 0.0, 0.0, 0.0, 0.0, 0.0, 0.0, 0.0, 0.0, 0.0, 0.0, 0.0, 0.0, 0.0, 0.0, 0.0, 0.0, 0.0, 0.0, 0.0, 0.0, 0.0, 0.0, 0.0, 0.0, 0.0, 0.0, 0.0, 0.0, 0.0, 0.0, 0.0, 0.0, 0.0, 0.0, 0.0, 0.0, 0.0, 0.0, 0.0, 0.0, 0.0, 0.0, 0.0, 0.0, 0.0, 0.0, 0.0, 0.0, 0.0, 0.0, 0.0, 0.0, 0.0, 0.0, 0.0, 0.0, 0.0, 0.0, 0.0, 0.0, 0.0, 0.0, 0.0, 0.0, 0.0, 0.0, 0.0, 0.0, 0.0, 0.0, 0.0, 0.0, 0.0, 0.0, 0.0, 0.0, 0.0, 0.0, 0.0, 0.0, 0.0, 0.0, 0.0, 0.0, 0.0, 0.0, 0.0, 0.0, 0.0, 0.0, 0.0, 0.0, 0.0, 0.0, 0.0, 0.0, 0.0, 0.0, 0.0, 0.0, 0.0, 0.0, 0.0, 0.0, 0.0, 0.0, 0.0, 0.0, 0.0, 0.0, 0.0, 0.0, 0.0, 0.0, 0.0, 0.0, 0.0, 0.0, 0.0, 0.0, 0.0, 0.0, 0.0, 0.0, 0.0, 0.0, 0.0, 0.0, 0.0, 0.0, 0.0, 0.0, 0.0, 0.0, 0.0, 0.0, 0.0, 0.0, 0.0, 0.0, 0.0, 0.0, 0.0, 0.0, 0.0, 0.0, 0.0, 0.0, 0.0, 0.0, 0.0, 0.0, 0.0, 0.0, 0.0, 0.0, 0.0, 0.0, 0.0, 0.0, 0.0, 0.0, 0.0, 0.0, 0.0, 0.0, 0.0, 0.0, 0.0, 0.0, 0.0, 0.0, 0.0, 0.0, 0.0, 0.0, 0.0, 0.0, 0.0, 0.0, 0.0, 0.0, 0.0, 0.0, 0.0, 0.0, 0.0, 0.0, 0.0, 0.0, 0.0, 0.0, 0.0, 0.0, 0.0, 0.0, 0.0, 0.0, 0.0, 0.0, 0.0, 0.0, 0.0, 0.0, 0.0, 0.0, 0.0, 0.0, 0.0, 0.0, 0.0, 0.0, 0.0, 0.0, 0.0, 0.0, 0.0, 0.0, 0.0, 0.0, 0.0, 0.0, 0.0, 0.0, 0.0, 0.0, 0.0, 0.0, 0.0, 0.0, 0.0, 0.0, 0.0, 0.0, 0.0, 0.0, 0.0, 0.0, 0.0, 0.0, 0.0, 0.0, 0.0, 0.0, 0.0, 0.0, 0.0, 0.0, 0.0, 0.0, 0.0, 0.0, 0.0, 0.0, 0.0, 0.0, 0.0, 0.0, 0.0, 0.0, 0.0, 0.0, 0.0, 0.0, 0.0, 0.0, 0.0, 0.0, 0.0, 0.0, 0.0, 0.0, 0.0, 0.0, 0.0, 0.0, 0.0, 0.0, 0.0, 0.0, 0.0, 0.0, 0.0, 0.0, 0.0, 0.0, 0.0, 0.0, 0.0, 0.0, 0.0, 0.0, 0.0, 0.0, 0.0, 0.0, 0.0, 0.0, 0.0, 0.0, 0.0, 0.0, 0.0, 0.0, 0.0, 0.0, 0.0, 0.0, 0.0, 0.0, 0.0, 0.0, 0.0, 0.0, 0.0, 0.0, 0.0, 0.0, 0.0, 0.0, 0.0, 0.0, 0.0, 0.0, 0.0, 0.0, 0.0, 0.0, 0.0, 0.0, 0.0, 0.0, 0.0, 0.0, 0.0, 0.0, 0.0, 0.0, 0.0, 0.0, 0.0, 0.0, 0.0, 0.0, 0.0, 0.0, 0.0, 0.0, 0.0, 0.0, 0.0, 0.0, 0.0, 0.0, 0.0, 0.0, 0.0, 0.0, 0.0, 0.0, 0.0, 0.0, 0.0, 0.0, 0.0, 0.0, 0.0, 0.0, 0.0, 0.0, 0.0, 0.0, 0.0, 0.0, 0.0, 0.0, 0.0, 0.0, 0.0, 0.0, 0.0, 0.0, 0.0, 0.0, 0.0, 0.0, 0.0, 0.0, 0.0, 0.0, 0.0, 0.0, 0.0, 0.0, 0.0, 0.0, 0.0, 0.0, 0.0, 0.0, 0.0, 0.0, 0.0, 0.0, 0.0, 0.0, 0.0, 0.0, 0.0, 0.0, 0.0, 0.0, 0.0, 0.0, 0.0, 0.0, 0.0, 0.0, 0.0, 0.0, 0.0, 0.0, 0.0, 0.0, 0.0, 0.0, 0.0, 0.0, 0.0, 0.0, 0.0, 0.0, 0.0, 0.0, 0.0, 0.0, 0.0, 0.0, 0.0, 0.0, 0.0, 0.0, 0.0, 0.0, 0.0, 0.0, 0.0, 0.0, 0.0, 0.0, 0.0, 0.0, 0.0, 0.0, 0.0, 0.0, 0.0, 0.0, 0.0, 0.0, 0.0, 0.0, 0.0, 0.0, 0.0, 0.0, 0.0, 0.0, 0.0, 0.0, 0.0, 0.0, 0.0, 0.0, 0.0, 0.0, 0.0, 0.0, 0.0, 0.0, 0.0, 0.0, 0.0, 0.0, 0.0, 0.0, 0.0, 0.0, 0.0, 0.0, 0.0, 0.0, 0.0, 0.0, 0.0, 0.0, 0.0, 0.0, 0.0, 0.0, 0.0, 0.0, 0.0, 0.0, 0.0, 0.0, 0.0, 0.0, 0.0, 0.0, 0.0, 0.0, 0.0, 0.0, 0.0, 0.0, 0.0, 0.0, 0.0, 0.0, 0.0, 0.0, 0.0, 0.0, 0.0, 0.0, 0.0, 0.0, 0.0, 0.0, 0.0, 0.0, 0.0, 0.0, 0.0, 0.0, 0.0, 0.0, 0.0, 0.0, 0.0, 0.0, 0.0, 0.0, 0.0, 0.0, 0.0, 0.0, 0.0, 0.0, 0.0, 0.0, 0.0, 0.0, 0.0, 0.0, 0.0, 0.0, 0.0, 0.0, 0.0, 0.0, 0.0, 0.0, 0.0, 0.0, 0.0, 0.0, 0.0, 0.0, 0.0, 0.0, 0.0, 0.0, 0.0, 0.0, 0.0, 0.0, 0.0, 0.0, 0.0, 0.0, 0.0, 0.0, 0.0, 0.0, 0.0, 0.0, 0.0, 0.0, 0.0, 0.0, 0.0, 0.0, 0.0, 0.0, 0.0, 0.0, 0.0, 0.0, 0.0, 0.0, 0.0, 0.0, 0.0, 0.0, 0.0, 0.0, 0.0, 0.0, 0.0, 0.0, 0.0, 0.0, 0.0, 0.0, 0.0, 0.0, 0.0, 0.0, 0.0, 0.0, 0.0, 0.0, 0.0, 0.0, 0.0, 0.0, 0.0, 0.0, 0.0, 0.0, 0.0, 0.0, 0.0, 0.0, 0.0, 0.0, 0.0, 0.0, 0.0, 0.0, 0.0, 0.0, 0.0, 0.0, 0.0, 0.0, 0.0, 0.0, 0.0, 0.0, 0.0, 0.0, 0.0, 0.0, 0.0, 0.0, 0.0, 0.0, 0.0, 0.0, 0.0, 0.0, 0.0, 0.0, 0.0, 0.0, 0.0, 0.0, 0.0, 0.0, 0.0, 0.0, 0.0, 0.0, 0.0, 0.0, 0.0, 0.0, 0.0, 0.0, 0.0, 0.0, 0.0, 0.0, 0.0, 0.0, 0.0, 0.0, 0.0, 0.0, 0.0, 0.0, 0.0, 0.0, 0.0, 0.0, 0.0, 0.0, 0.0, 0.0, 0.0, 0.0, 0.0, 0.0, 0.0, 0.0, 0.0, 0.0, 0.0, 0.0, 0.0, 0.0, 0.0, 0.0, 0.0, 0.0, 0.0, 0.0, 0.0, 0.0, 0.0, 0.0, 0.0, 0.0, 0.0, 0.0, 0.0, 0.0, 0.0, 0.0, 0.0, 0.0, 0.0, 0.0, 0.0, 0.0, 0.0, 0.0, 0.0, 0.0, 0.0, 0.0, 0.0, 0.0, 0.0, 0.0, 0.0, 0.0, 0.0, 0.0, 0.0, 0.0, 0.0, 0.0, 0.0, 0.0, 0.0, 0.0, 0.0, 0.0, 0.0, 0.0, 0.0, 0.0, 0.0, 0.0, 0.0, 0.0, 0.0, 0.0, 0.0, 0.0, 0.0, 0.0, 0.0, 0.0, 0.0, 0.0, 0.0, 0.0, 0.0, 0.0, 0.0, 0.0, 0.0, 0.0, 0.0, 0.0, 0.0, 0.0, 0.0, 0.0, 0.0, 0.0, 0.0, 0.0, 0.0, 0.0, 0.0, 0.0, 0.0, 0.0, 0.0, 0.0, 0.0, 0.0, 0.0, 0.0, 0.0, 0.0, 0.0, 0.0, 0.0, 0.0, 0.0, 0.0, 0.0, 0.0, 0.0, 0.0, 0.0, 0.0, 0.0, 0.0, 0.0, 0.0, 0.0, 0.0, 0.0, 0.0, 0.0, 0.0, 0.0, 0.0, 0.0, 0.0, 0.0, 0.0, 0.0, 0.0, 0.0, 0.0, 0.0, 0.0, 0.0, 0.0, 0.0, 0.0, 0.0, 0.0, 0.0, 0.0, 0.0, 0.0, 0.0, 0.0, 0.0, 0.0, 0.0, 0.0, 0.0, 0.0, 0.0, 0.0, 0.0, 0.0, 0.0, 0.0, 0.0, 0.0, 0.0, 0.0, 0.0, 0.0, 0.0, 0.0, 0.0, 0.0, 0.0, 0.0, 0.0, 0.0, 0.0, 0.0, 0.0, 0.0, 0.0, 0.0, 0.0, 0.0, 0.0, 0.0, 0.0, 0.0, 0.0, 0.0, 0.0, 0.0, 0.0, 0.0, 0.0, 0.0, 0.0, 0.0, 0.0, 0.0, 0.0, 0.0, 0.0, 0.0, 0.0, 0.0, 0.0, 0.0, 0.0, 0.0, 0.0, 0.0, 0.0, 0.0, 0.0, 0.0, 0.0, 0.0, 0.0, 0.0, 0.0, 0.0, 0.0, 0.0, 0.0, 0.0, 0.0, 0.0, 0.0, 0.0, 0.0, 0.0, 0.0, 0.0, 0.0, 0.0, 0.0, 0.0, 0.0, 0.0, 0.0, 0.0, 0.0, 0.0, 0.0, 0.0, 0.0, 0.0, 0.0, 0.0, 0.0, 0.0, 0.0, 0.0, 0.0, 0.0, 0.0, 0.0, 0.0, 0.0, 0.0, 0.0, 0.0, 0.0, 0.0, 0.0, 0.0, 0.0, 0.0, 0.0, 0.0, 0.0, 0.0, 0.0, 0.0, 0.0, 0.0, 0.0, 0.0, 0.0, 0.0, 0.0, 0.0, 0.0, 0.0, 0.0, 0.0, 0.0, 0.0, 0.0, 0.0, 0.0, 0.0, 0.0, 0.0, 0.0, 0.0, 0.0, 0.0, 0.0, 0.0, 0.0, 0.0, 0.0, 0.0, 0.0, 0.0, 0.0, 0.0, 0.0, 0.0, 0.0, 0.0, 0.0, 0.0, 0.0, 0.0, 0.0, 0.0, 0.0, 0.0, 0.0, 0.0, 0.0, 0.0, 0.0, 0.0, 0.0, 0.0, 0.0, 0.0, 0.0, 0.0, 0.0, 0.0, 0.0, 0.0, 0.0, 0.0, 0.0, 0.0, 0.0, 0.0, 0.0, 0.0, 0.0, 0.0, 0.0, 0.0, 0.0, 0.0, 0.0, 0.0, 0.0, 0.0, 0.0, 0.0, 0.0, 0.0, 0.0, 0.0, 0.0, 0.0, 0.0, 0.0, 0.0, 0.0, 0.0, 0.0, 0.0, 0.0, 0.0, 0.0, 0.0, 0.0, 0.0, 0.0, 0.0, 0.0, 0.0, 0.0, 0.0, 0.0, 0.0, 0.0, 0.0, 0.0, 0.0, 0.0, 0.0, 0.0, 0.0, 0.0, 0.0, 0.0, 0.0, 0.0, 0.0, 0.0, 0.0, 0.0, 0.0, 0.0, 0.0, 0.0, 0.0, 0.0, 0.0, 0.0, 0.0, 0.0, 0.0, 0.0, 0.0, 0.0, 0.0, 0.0, 0.0, 0.0, 0.0, 0.0, 0.0, 0.0, 0.0, 0.0, 0.0, 0.0, 0.0, 0.0, 0.0, 0.0, 0.0, 0.0, 0.0, 0.0, 0.0, 0.0, 0.0, 0.0, 0.0, 0.0, 0.0, 0.0, 0.0, 0.0, 0.0, 0.0, 0.0, 0.0, 0.0, 0.0, 0.0, 0.0, 0.0, 0.0, 0.0, 0.0, 0.0, 0.0, 0.0, 0.0, 0.0, 0.0, 0.0, 0.0, 0.0, 0.0, 0.0, 0.0, 0.0, 0.0, 0.0, 0.0, 0.0, 0.0, 0.0, 0.0, 0.0, 0.0, 0.0, 0.0, 0.0, 0.0, 0.0, 0.0, 0.0, 0.0, 0.0, 0.0, 0.0, 0.0, 0.0, 0.0, 0.0, 0.0, 0.0, 0.0, 0.0, 0.0, 0.0, 0.0, 0.0, 0.0, 0.0, 0.0, 0.0, 0.0, 0.0, 0.0, 0.0, 0.0, 0.0, 0.0, 0.0, 0.0, 0.0, 0.0, 0.0, 0.0, 0.0, 0.0, 0.0, 0.0, 0.0, 0.0, 0.0, 0.0, 0.0, 0.0, 0.0, 0.0, 0.0, 0.0, 0.0, 0.0, 0.0, 0.0, 0.0, 0.0, 0.0, 0.0, 0.0, 0.0, 0.0, 0.0, 0.0, 0.0, 0.0, 0.0, 0.0, 0.0, 0.0, 0.0, 0.0, 0.0, 0.0, 0.0, 0.0, 0.0, 0.0, 0.0, 0.0, 0.0, 0.0, 0.0, 0.0, 0.0, 0.0, 0.0, 0.0, 0.0, 0.0, 0.0, 0.0, 0.0, 0.0, 0.0, 0.0, 0.0, 0.0, 0.0, 0.0, 0.0, 0.0, 0.0, 0.0, 0.0, 0.0, 0.0, 0.0, 0.0, 0.0, 0.0, 0.0, 0.0, 0.0, 0.0, 0.0, 0.0, 0.0, 0.0, 0.0, 0.0, 0.0, 0.0, 0.0, 0.0, 0.0, 0.0, 0.0, 0.0, 0.0, 0.0, 0.0, 0.0, 0.0, 0.0, 0.0, 0.0, 0.0, 0.0, 0.0, 0.0, 0.0, 0.0, 0.0, 0.0, 0.0, 0.0, 0.0, 0.0, 0.0, 0.0, 0.0, 0.0, 0.0, 0.0, 0.0, 0.0, 0.0, 0.0, 0.0, 0.0, 0.0, 0.0, 0.0, 0.0, 0.0, 0.0, 0.0, 0.0, 0.0, 0.0, 0.0, 0.0, 0.0, 0.0, 0.0, 0.0, 0.0, 0.0, 0.0, 0.0, 0.0, 0.0, 0.0, 0.0, 0.0, 0.0, 0.0, 0.0, 0.0, 0.0, 0.0, 0.0, 0.0, 0.0, 0.0, 0.0, 0.0, 0.0, 0.0, 0.0, 0.0, 0.0, 0.0, 0.0, 0.0, 0.0, 0.0, 0.0, 0.0, 0.0, 0.0, 0.0, 0.0, 0.0, 0.0, 0.0, 0.0, 0.0, 0.0, 0.0, 0.0, 0.0, 0.0, 0.0, 0.0, 0.0, 0.0, 0.0, 0.0, 0.0, 0.0, 0.0, 0.0, 0.0, 0.0, 0.0, 0.0, 0.0, 0.0, 0.0, 0.0, 0.0, 0.0, 0.0, 0.0, 0.0, 0.0, 0.0, 0.0, 0.0, 0.0, 0.0, 0.0, 0.0, 0.0, 0.0, 0.0, 0.0, 0.0, 0.0, 0.0, 0.0, 0.0, 0.0, 0.0, 0.0, 0.0, 0.0, 0.0, 0.0, 0.0, 0.0, 0.0, 0.0, 0.0, 0.0, 0.0, 0.0, 0.0, 0.0, 0.0, 0.0, 0.0, 0.0, 0.0, 0.0, 0.0, 0.0, 0.0, 0.0, 0.0, 0.0, 0.0, 0.0, 0.0, 0.0, 0.0, 0.0, 0.0, 0.0, 0.0, 0.0, 0.0, 0.0, 0.0, 0.0, 0.0, 0.0, 0.0, 0.0, 0.0, 0.0, 0.0, 0.0, 0.0, 0.0, 0.0, 0.0, 0.0, 0.0, 0.0, 0.0, 0.0, 0.0, 0.0, 0.0, 0.0, 0.0, 0.0, 0.0, 0.0, 0.0, 0.0, 0.0, 0.0, 0.0, 0.0, 0.0, 0.0, 0.0, 0.0, 0.0, 0.0, 0.0, 0.0, 0.0, 0.0, 0.0, 0.0, 0.0, 0.0, 0.0, 0.0, 0.0, 0.0, 0.0, 0.0, 0.0, 0.0, 0.0, 0.0, 0.0, 0.0, 0.0, 0.0, 0.0, 0.0, 0.0, 0.0, 0.0, 0.0, 0.0, 0.0, 0.0, 0.0, 0.0, 0.0, 0.0, 0.0, 0.0, 0.0, 0.0, 0.0, 0.0, 0.0, 0.0, 0.0, 0.0, 0.0, 0.0, 0.0, 0.0, 0.0, 0.0, 0.0, 0.0, 0.0, 0.0, 0.0, 0.0, 0.0, 0.0, 0.0, 0.0, 0.0, 0.0, 0.0, 0.0, 0.0, 0.0, 0.0, 0.0, 0.0, 0.0, 0.0, 0.0, 0.0, 0.0, 0.0, 0.0, 0.0, 0.0, 0.0, 0.0, 0.0, 0.0, 0.0, 0.0, 0.0, 0.0, 0.0, 0.0, 0.0, 0.0, 0.0, 0.0, 0.0, 0.0, 0.0, 0.0, 0.0, 0.0, 0.0, 0.0, 0.0, 0.0, 0.0, 0.0, 0.0, 0.0, 0.0, 0.0, 0.0, 0.0, 0.0, 0.0, 0.0, 0.0, 0.0, 0.0, 0.0, 0.0, 0.0, 0.0, 0.0, 0.0, 0.0, 0.0, 0.0, 0.0, 0.0, 0.0, 0.0, 0.0, 0.0, 0.0, 0.0, 0.0, 0.0, 0.0, 0.0, 0.0, 0.0, 0.0, 0.0, 0.0, 0.0, 0.0, 0.0, 0.0, 0.0, 0.0, 0.0, 0.0, 0.0, 0.0, 0.0, 0.0, 0.0, 0.0, 0.0, 0.0, 0.0, 0.0, 0.0, 0.0, 0.0, 0.0, 0.0, 0.0, 0.0, 0.0, 0.0, 0.0, 0.0, 0.0, 0.0, 0.0, 0.0, 0.0, 0.0, 0.0, 0.0, 0.0, 0.0, 0.0, 0.0, 0.0, 0.0, 0.0, 0.0, 0.0, 0.0, 0.0, 0.0, 0.0, 0.0, 0.0, 0.0, 0.0, 0.0, 0.0, 0.0, 0.0, 0.0, 0.0, 0.0, 0.0, 0.0, 0.0, 0.0, 0.0, 0.0, 0.0, 0.0, 0.0, 0.0, 0.0, 0.0, 0.0, 0.0, 0.0, 0.0, 0.0, 0.0, 0.0, 0.0, 0.0, 0.0, 0.0, 0.0, 0.0, 0.0, 0.0, 0.0, 0.0, 0.0, 0.0, 0.0, 0.0, 0.0, 0.0, 0.0, 0.0, 0.0, 0.0, 0.0, 0.0, 0.0, 0.0, 0.0, 0.0, 0.0, 0.0, 0.0, 0.0, 0.0, 0.0, 0.0, 0.0, 0.0, 0.0, 0.0, 0.0, 0.0, 0.0, 0.0, 0.0, 0.0, 0.0, 0.0, 0.0, 0.0, 0.0, 0.0, 0.0, 0.0, 0.0, 0.0, 0.0, 0.0, 0.0, 0.0, 0.0, 0.0, 0.0, 0.0, 0.0, 0.0, 0.0, 0.0, 0.0, 0.0, 0.0, 0.0, 0.0, 0.0, 0.0, 0.0, 0.0, 0.0, 0.0, 0.0, 0.0, 0.0, 0.0, 0.0, 0.0, 0.0, 0.0, 0.0, 0.0, 0.0, 0.0, 0.0, 0.0, 0.0, 0.0, 0.0, 0.0, 0.0, 0.0, 0.0, 0.0, 0.0, 0.0, 0.0, 0.0, 0.0, 0.0, 0.0, 0.0, 0.0, 0.0, 0.0, 0.0, 0.0, 0.0, 0.0, 0.0, 0.0, 0.0, 0.0, 0.0, 0.0, 0.0, 0.0, 0.0, 0.0, 0.0, 0.0, 0.0, 0.0, 0.0, 0.0, 0.0, 0.0, 0.0, 0.0, 0.0, 0.0, 0.0, 0.0, 0.0, 0.0, 0.0, 0.0, 0.0, 0.0, 0.0, 0.0, 0.0, 0.0, 0.0, 0.0, 0.0, 0.0, 0.0, 0.0, 0.0, 0.0, 0.0, 0.0, 0.0, 0.0, 0.0, 0.0, 0.0, 0.0, 0.0, 0.0, 0.0, 0.0, 0.0, 0.0, 0.0, 0.0, 0.0, 0.0, 0.0, 0.0, 0.0, 0.0, 0.0, 0.0, 0.0, 0.0, 0.0, 0.0, 0.0, 0.0, 0.0, 0.0, 0.0, 0.0, 0.0, 0.0, 0.0, 0.0, 0.0, 0.0, 0.0, 0.0, 0.0, 0.0, 0.0, 0.0, 0.0, 0.0, 0.0, 0.0, 0.0, 0.0])
me_circle_001.materials.append(mat_material_001)
me_circle_001.update()
me_cylinder = bpy.data.meshes.new('Cylinder')
me_cylinder.from_pydata([(0.0, 0.2, -0.05), (0.0, 0.2, 0.05), (0.03902, 0.1962, -0.05), (0.03902, 0.1962, 0.05), (0.07654, 0.1848, -0.05), (0.07654, 0.1848, 0.05), (0.1111, 0.1663, -0.05), (0.1111, 0.1663, 0.05), (0.1414, 0.1414, -0.05), (0.1414, 0.1414, 0.05), (0.1663, 0.1111, -0.05), (0.1663, 0.1111, 0.05), (0.1848, 0.07654, -0.05), (0.1848, 0.07654, 0.05), (0.1962, 0.03902, -0.05), (0.1962, 0.03902, 0.05), (0.2, 3.622e-09, -0.05), (0.2, 3.622e-09, 0.05), (0.1962, -0.03902, -0.05), (0.1962, -0.03902, 0.05), (0.1848, -0.07654, -0.05), (0.1848, -0.07654, 0.05), (0.1663, -0.1111, -0.05), (0.1663, -0.1111, 0.05), (0.1414, -0.1414, -0.05), (0.1414, -0.1414, 0.05), (0.1111, -0.1663, -0.05), (0.1111, -0.1663, 0.05), (0.07654, -0.1848, -0.05), (0.07654, -0.1848, 0.05), (0.03902, -0.1962, -0.05), (0.03902, -0.1962, 0.05), (0.0, -0.2, -0.05), (0.0, -0.2, 0.05), (-0.03902, -0.1962, -0.05), (-0.03902, -0.1962, 0.05), (-0.07654, -0.1848, -0.05), (-0.07654, -0.1848, 0.05), (-0.1111, -0.1663, -0.05), (-0.1111, -0.1663, 0.05), (-0.1414, -0.1414, -0.05), (-0.1414, -0.1414, 0.05), (-0.1663, -0.1111, -0.05), (-0.1663, -0.1111, 0.05), (-0.1848, -0.07654, -0.05), (-0.1848, -0.07654, 0.05), (-0.1962, -0.03902, -0.05), (-0.1962, -0.03902, 0.05), (-0.2, 3.622e-09, -0.05), (-0.2, 3.622e-09, 0.05), (-0.1962, 0.03902, -0.05), (-0.1962, 0.03902, 0.05), (-0.1848, 0.07654, -0.05), (-0.1848, 0.07654, 0.05), (-0.1663, 0.1111, -0.05), (-0.1663, 0.1111, 0.05), (-0.1414, 0.1414, -0.05), (-0.1414, 0.1414, 0.05), (-0.1111, 0.1663, -0.05), (-0.1111, 0.1663, 0.05), (-0.07654, 0.1848, -0.05), (-0.07654, 0.1848, 0.05), (-0.03902, 0.1962, -0.05), (-0.03902, 0.1962, 0.05)], [], [(0, 1, 3, 2), (2, 3, 5, 4), (4, 5, 7, 6), (6, 7, 9, 8), (8, 9, 11, 10), (10, 11, 13, 12), (12, 13, 15, 14), (14, 15, 17, 16), (16, 17, 19, 18), (18, 19, 21, 20), (20, 21, 23, 22), (22, 23, 25, 24), (24, 25, 27, 26), (26, 27, 29, 28), (28, 29, 31, 30), (30, 31, 33, 32), (32, 33, 35, 34), (34, 35, 37, 36), (36, 37, 39, 38), (38, 39, 41, 40), (40, 41, 43, 42), (42, 43, 45, 44), (44, 45, 47, 46), (46, 47, 49, 48), (48, 49, 51, 50), (50, 51, 53, 52), (52, 53, 55, 54), (54, 55, 57, 56), (56, 57, 59, 58), (58, 59, 61, 60), (3, 1, 63, 61, 59, 57, 55, 53, 51, 49, 47, 45, 43, 41, 39, 37, 35, 33, 31, 29, 27, 25, 23, 21, 19, 17, 15, 13, 11, 9, 7, 5), (60, 61, 63, 62), (62, 63, 1, 0), (0, 2, 4, 6, 8, 10, 12, 14, 16, 18, 20, 22, 24, 26, 28, 30, 32, 34, 36, 38, 40, 42, 44, 46, 48, 50, 52, 54, 56, 58, 60, 62)])
_uv = me_cylinder.uv_layers.new(name='UVMap')
_uv.uv.foreach_set('vector', [1.0, 0.5, 1.0, 1.0, 0.9688, 1.0, 0.9688, 0.5, 0.9688, 0.5, 0.9688, 1.0, 0.9375, 1.0, 0.9375, 0.5, 0.9375, 0.5, 0.9375, 1.0, 0.9062, 1.0, 0.9062, 0.5, 0.9062, 0.5, 0.9062, 1.0, 0.875, 1.0, 0.875, 0.5, 0.875, 0.5, 0.875, 1.0, 0.8438, 1.0, 0.8438, 0.5, 0.8438, 0.5, 0.8438, 1.0, 0.8125, 1.0, 0.8125, 0.5, 0.8125, 0.5, 0.8125, 1.0, 0.7812, 1.0, 0.7812, 0.5, 0.7812, 0.5, 0.7812, 1.0, 0.75, 1.0, 0.75, 0.5, 0.75, 0.5, 0.75, 1.0, 0.7188, 1.0, 0.7188, 0.5, 0.7188, 0.5, 0.7188, 1.0, 0.6875, 1.0, 0.6875, 0.5, 0.6875, 0.5, 0.6875, 1.0, 0.6562, 1.0, 0.6562, 0.5, 0.6562, 0.5, 0.6562, 1.0, 0.625, 1.0, 0.625, 0.5, 0.625, 0.5, 0.625, 1.0, 0.5938, 1.0, 0.5938, 0.5, 0.5938, 0.5, 0.5938, 1.0, 0.5625, 1.0, 0.5625, 0.5, 0.5625, 0.5, 0.5625, 1.0, 0.5312, 1.0, 0.5312, 0.5, 0.5312, 0.5, 0.5312, 1.0, 0.5, 1.0, 0.5, 0.5, 0.5, 0.5, 0.5, 1.0, 0.4688, 1.0, 0.4688, 0.5, 0.4688, 0.5, 0.4688, 1.0, 0.4375, 1.0, 0.4375, 0.5, 0.4375, 0.5, 0.4375, 1.0, 0.4062, 1.0, 0.4062, 0.5, 0.4062, 0.5, 0.4062, 1.0, 0.375, 1.0, 0.375, 0.5, 0.375, 0.5, 0.375, 1.0, 0.3438, 1.0, 0.3438, 0.5, 0.3438, 0.5, 0.3438, 1.0, 0.3125, 1.0, 0.3125, 0.5, 0.3125, 0.5, 0.3125, 1.0, 0.2812, 1.0, 0.2812, 0.5, 0.2812, 0.5, 0.2812, 1.0, 0.25, 1.0, 0.25, 0.5, 0.25, 0.5, 0.25, 1.0, 0.2188, 1.0, 0.2188, 0.5, 0.2188, 0.5, 0.2188, 1.0, 0.1875, 1.0, 0.1875, 0.5, 0.1875, 0.5, 0.1875, 1.0, 0.1562, 1.0, 0.1562, 0.5, 0.1562, 0.5, 0.1562, 1.0, 0.125, 1.0, 0.125, 0.5, 0.125, 0.5, 0.125, 1.0, 0.09375, 1.0, 0.09375, 0.5, 0.09375, 0.5, 0.09375, 1.0, 0.0625, 1.0, 0.0625, 0.5, 0.2968, 0.4854, 0.25, 0.49, 0.2032, 0.4854, 0.1582, 0.4717, 0.1167, 0.4496, 0.08029, 0.4197, 0.05045, 0.3833, 0.02827, 0.3418, 0.01461, 0.2968, 0.01, 0.25, 0.01461, 0.2032, 0.02827, 0.1582, 0.05045, 0.1167, 0.08029, 0.08029, 0.1167, 0.05045, 0.1582, 0.02827, 0.2032, 0.01461, 0.25, 0.01, 0.2968, 0.01461, 0.3418, 0.02827, 0.3833, 0.05045, 0.4197, 0.08029, 0.4496, 0.1167, 0.4717, 0.1582, 0.4854, 0.2032, 0.49, 0.25, 0.4854, 0.2968, 0.4717, 0.3418, 0.4496, 0.3833, 0.4197, 0.4197, 0.3833, 0.4496, 0.3418, 0.4717, 0.0625, 0.5, 0.0625, 1.0, 0.03125, 1.0, 0.03125, 0.5, 0.03125, 0.5, 0.03125, 1.0, 0.0, 1.0, 0.0, 0.5, 0.75, 0.49, 0.7968, 0.4854, 0.8418, 0.4717, 0.8833, 0.4496, 0.9197, 0.4197, 0.9496, 0.3833, 0.9717, 0.3418, 0.9854, 0.2968, 0.99, 0.25, 0.9854, 0.2032, 0.9717, 0.1582, 0.9496, 0.1167, 0.9197, 0.08029, 0.8833, 0.05045, 0.8418, 0.02827, 0.7968, 0.01461, 0.75, 0.01, 0.7032, 0.01461, 0.6582, 0.02827, 0.6167, 0.05045, 0.5803, 0.08029, 0.5504, 0.1167, 0.5283, 0.1582, 0.5146, 0.2032, 0.51, 0.25, 0.5146, 0.2968, 0.5283, 0.3418, 0.5504, 0.3833, 0.5803, 0.4197, 0.6167, 0.4496, 0.6582, 0.4717, 0.7032, 0.4854])
me_cylinder.update()
me_cylinder_001 = bpy.data.meshes.new('Cylinder.001')
me_cylinder_001.from_pydata([(0.4118, 0.6946, -0.05), (0.4118, 0.6946, 0.05), (0.4421, 0.7195, -0.05), (0.4421, 0.7195, 0.05), (0.4767, 0.738, -0.05), (0.4767, 0.738, 0.05), (0.5142, 0.7494, -0.05), (0.5142, 0.7494, 0.05), (0.5532, 0.7532, -0.05), (0.5532, 0.7532, 0.05), (0.5922, 0.7494, -0.05), (0.5922, 0.7494, 0.05), (0.6297, 0.738, -0.05), (0.6297, 0.738, 0.05), (0.6643, 0.7195, -0.05), (0.6643, 0.7195, 0.05), (0.6946, 0.6946, -0.05), (0.6946, 0.6946, 0.05), (0.7195, 0.6643, -0.05), (0.7195, 0.6643, 0.05), (0.738, 0.6297, -0.05), (0.738, 0.6297, 0.05), (0.7494, 0.5922, -0.05), (0.7494, 0.5922, 0.05), (0.7532, 0.5532, -0.05), (0.7532, 0.5532, 0.05), (0.7494, 0.5142, -0.05), (0.7494, 0.5142, 0.05), (0.738, 0.4767, -0.05), (0.738, 0.4767, 0.05), (0.7195, 0.4421, -0.05), (0.7195, 0.4421, 0.05), (0.6946, 0.4118, -0.05), (0.6946, 0.4118, 0.05), (0.6643, 0.3869, -0.05), (0.6643, 0.3869, 0.05), (0.6297, 0.3684, -0.05), (0.6297, 0.3684, 0.05), (0.5922, 0.3571, -0.05), (0.5922, 0.3571, 0.05), (0.5532, 0.3532, -0.05), (0.5532, 0.3532, 0.05), (0.5142, 0.3571, -0.05), (0.5142, 0.3571, 0.05), (0.4767, 0.3684, -0.05), (0.4767, 0.3684, 0.05), (0.4421, 0.3869, -0.05), (0.4421, 0.3869, 0.05), (0.4118, 0.4118, -0.05), (0.4118, 0.4118, 0.05), (0.3869, 0.4421, -0.05), (0.3869, 0.4421, 0.05), (0.3684, 0.4767, -0.05), (0.3684, 0.4767, 0.05), (0.3571, 0.5142, -0.05), (0.3571, 0.5142, 0.05), (0.3532, 0.5532, -0.05), (0.3532, 0.5532, 0.05), (0.3571, 0.5922, -0.05), (0.3571, 0.5922, 0.05), (0.3684, 0.6297, -0.05), (0.3684, 0.6297, 0.05), (0.3869, 0.6643, -0.05), (0.3869, 0.6643, 0.05), (0.4266, 0.7075, -0.05048), (0.4266, 0.7075, 0.05048), (0.4591, 0.7292, -0.05048), (0.4591, 0.7292, 0.05048), (0.4953, 0.7442, -0.05048), (0.4953, 0.7442, 0.05048), (0.5336, 0.7518, -0.05048), (0.5336, 0.7518, 0.05048), (0.5728, 0.7518, -0.05048), (0.5728, 0.7518, 0.05048), (0.6111, 0.7442, -0.05048), (0.6111, 0.7442, 0.05048), (0.6473, 0.7292, -0.05048), (0.6473, 0.7292, 0.05048), (0.6798, 0.7075, -0.05048), (0.6798, 0.7075, 0.05048), (0.7075, 0.6798, -0.05048), (0.7075, 0.6798, 0.05048), (0.7292, 0.6473, -0.05048), (0.7292, 0.6473, 0.05048), (0.7442, 0.6111, -0.05048), (0.7442, 0.6111, 0.05048), (0.7518, 0.5728, -0.05048), (0.7518, 0.5728, 0.05048), (0.7518, 0.5336, -0.05048), (0.7518, 0.5336, 0.05048), (0.7442, 0.4953, -0.05048), (0.7442, 0.4953, 0.05048), (0.7292, 0.4591, -0.05048), (0.7292, 0.4591, 0.05048), (0.7075, 0.4266, -0.05048), (0.7075, 0.4266, 0.05048), (0.6798, 0.399, -0.05048), (0.6798, 0.399, 0.05048), (0.6473, 0.3772, -0.05048), (0.6473, 0.3772, 0.05048), (0.6111, 0.3623, -0.05048), (0.6111, 0.3623, 0.05048), (0.5728, 0.3546, -0.05048), (0.5728, 0.3546, 0.05048), (0.5336, 0.3546, -0.05048), (0.5336, 0.3546, 0.05048), (0.4953, 0.3623, -0.05048), (0.4953, 0.3623, 0.05048), (0.4591, 0.3772, -0.05048), (0.4591, 0.3772, 0.05048), (0.4266, 0.399, -0.05048), (0.4266, 0.399, 0.05048), (0.399, 0.4266, -0.05048), (0.399, 0.4266, 0.05048), (0.3772, 0.4591, -0.05048), (0.3772, 0.4591, 0.05048), (0.3623, 0.4953, -0.05048), (0.3623, 0.4953, 0.05048), (0.3546, 0.5336, -0.05048), (0.3546, 0.5336, 0.05048), (0.3546, 0.5728, -0.05048), (0.3546, 0.5728, 0.05048), (0.3623, 0.6111, -0.05048), (0.3623, 0.6111, 0.05048), (0.3772, 0.6473, -0.05048), (0.3772, 0.6473, 0.05048), (0.399, 0.6798, -0.05048), (0.399, 0.6798, 0.05048)], [], [(64, 65, 3, 2), (66, 67, 5, 4), (68, 69, 7, 6), (70, 71, 9, 8), (72, 73, 11, 10), (74, 75, 13, 12), (76, 77, 15, 14), (78, 79, 17, 16), (80, 81, 19, 18), (82, 83, 21, 20), (84, 85, 23, 22), (86, 87, 25, 24), (88, 89, 27, 26), (90, 91, 29, 28), (92, 93, 31, 30), (94, 95, 33, 32), (96, 97, 35, 34), (98, 99, 37, 36), (100, 101, 39, 38), (102, 103, 41, 40), (104, 105, 43, 42), (106, 107, 45, 44), (108, 109, 47, 46), (110, 111, 49, 48), (112, 113, 51, 50), (114, 115, 53, 52), (116, 117, 55, 54), (118, 119, 57, 56), (120, 121, 59, 58), (122, 123, 61, 60), (3, 65, 1, 127, 63, 125, 61, 123, 59, 121, 57, 119, 55, 117, 53, 115, 51, 113, 49, 111, 47, 109, 45, 107, 43, 105, 41, 103, 39, 101, 37, 99, 35, 97, 33, 95, 31, 93, 29, 91, 27, 89, 25, 87, 23, 85, 21, 83, 19, 81, 17, 79, 15, 77, 13, 75, 11, 73, 9, 71, 7, 69, 5, 67), (124, 125, 63, 62), (126, 127, 1, 0), (0, 64, 2, 66, 4, 68, 6, 70, 8, 72, 10, 74, 12, 76, 14, 78, 16, 80, 18, 82, 20, 84, 22, 86, 24, 88, 26, 90, 28, 92, 30, 94, 32, 96, 34, 98, 36, 100, 38, 102, 40, 104, 42, 106, 44, 108, 46, 110, 48, 112, 50, 114, 52, 116, 54, 118, 56, 120, 58, 122, 60, 124, 62, 126), (62, 63, 127, 126), (60, 61, 125, 124), (58, 59, 123, 122), (56, 57, 121, 120), (54, 55, 119, 118), (52, 53, 117, 116), (50, 51, 115, 114), (48, 49, 113, 112), (46, 47, 111, 110), (44, 45, 109, 108), (42, 43, 107, 106), (40, 41, 105, 104), (38, 39, 103, 102), (36, 37, 101, 100), (34, 35, 99, 98), (32, 33, 97, 96), (30, 31, 95, 94), (28, 29, 93, 92), (26, 27, 91, 90), (24, 25, 89, 88), (22, 23, 87, 86), (20, 21, 85, 84), (18, 19, 83, 82), (16, 17, 81, 80), (14, 15, 79, 78), (12, 13, 77, 76), (10, 11, 75, 74), (8, 9, 73, 72), (6, 7, 71, 70), (4, 5, 69, 68), (2, 3, 67, 66), (0, 1, 65, 64)])
_uv = me_cylinder_001.uv_layers.new(name='UVMap')
_uv.uv.foreach_set('vector', [0.9844, 0.5, 0.9844, 1.0, 0.9688, 1.0, 0.9688, 0.5, 0.9531, 0.5, 0.9531, 1.0, 0.9375, 1.0, 0.9375, 0.5, 0.9219, 0.5, 0.9219, 1.0, 0.9062, 1.0, 0.9062, 0.5, 0.8906, 0.5, 0.8906, 1.0, 0.875, 1.0, 0.875, 0.5, 0.8594, 0.5, 0.8594, 1.0, 0.8438, 1.0, 0.8438, 0.5, 0.8281, 0.5, 0.8281, 1.0, 0.8125, 1.0, 0.8125, 0.5, 0.7969, 0.5, 0.7969, 1.0, 0.7812, 1.0, 0.7812, 0.5, 0.7656, 0.5, 0.7656, 1.0, 0.75, 1.0, 0.75, 0.5, 0.7344, 0.5, 0.7344, 1.0, 0.7188, 1.0, 0.7188, 0.5, 0.7031, 0.5, 0.7031, 1.0, 0.6875, 1.0, 0.6875, 0.5, 0.6719, 0.5, 0.6719, 1.0, 0.6562, 1.0, 0.6562, 0.5, 0.6406, 0.5, 0.6406, 1.0, 0.625, 1.0, 0.625, 0.5, 0.6094, 0.5, 0.6094, 1.0, 0.5938, 1.0, 0.5938, 0.5, 0.5781, 0.5, 0.5781, 1.0, 0.5625, 1.0, 0.5625, 0.5, 0.5469, 0.5, 0.5469, 1.0, 0.5312, 1.0, 0.5312, 0.5, 0.5156, 0.5, 0.5156, 1.0, 0.5, 1.0, 0.5, 0.5, 0.4844, 0.5, 0.4844, 1.0, 0.4688, 1.0, 0.4688, 0.5, 0.4531, 0.5, 0.4531, 1.0, 0.4375, 1.0, 0.4375, 0.5, 0.4219, 0.5, 0.4219, 1.0, 0.4062, 1.0, 0.4062, 0.5, 0.3906, 0.5, 0.3906, 1.0, 0.375, 1.0, 0.375, 0.5, 0.3594, 0.5, 0.3594, 1.0, 0.3438, 1.0, 0.3438, 0.5, 0.3281, 0.5, 0.3281, 1.0, 0.3125, 1.0, 0.3125, 0.5, 0.2969, 0.5, 0.2969, 1.0, 0.2812, 1.0, 0.2812, 0.5, 0.2656, 0.5, 0.2656, 1.0, 0.25, 1.0, 0.25, 0.5, 0.2344, 0.5, 0.2344, 1.0, 0.2188, 1.0, 0.2188, 0.5, 0.2031, 0.5, 0.2031, 1.0, 0.1875, 1.0, 0.1875, 0.5, 0.1719, 0.5, 0.1719, 1.0, 0.1562, 1.0, 0.1562, 0.5, 0.1406, 0.5, 0.1406, 1.0, 0.125, 1.0, 0.125, 0.5, 0.1094, 0.5, 0.1094, 1.0, 0.09375, 1.0, 0.09375, 0.5, 0.07812, 0.5, 0.07812, 1.0, 0.0625, 1.0, 0.0625, 0.5, 0.2968, 0.4854, 0.2734, 0.4877, 0.25, 0.49, 0.2266, 0.4877, 0.2032, 0.4854, 0.1807, 0.4786, 0.1582, 0.4717, 0.1374, 0.4606, 0.1167, 0.4496, 0.09848, 0.4346, 0.08029, 0.4197, 0.06537, 0.4015, 0.05045, 0.3833, 0.03936, 0.3626, 0.02827, 0.3418, 0.02144, 0.3193, 0.01461, 0.2968, 0.01231, 0.2734, 0.01, 0.25, 0.01231, 0.2266, 0.01461, 0.2032, 0.02144, 0.1807, 0.02827, 0.1582, 0.03936, 0.1374, 0.05045, 0.1167, 0.06537, 0.09848, 0.08029, 0.08029, 0.09848, 0.06537, 0.1167, 0.05045, 0.1374, 0.03936, 0.1582, 0.02827, 0.1807, 0.02144, 0.2032, 0.01461, 0.2266, 0.01231, 0.25, 0.01, 0.2734, 0.01231, 0.2968, 0.01461, 0.3193, 0.02144, 0.3418, 0.02827, 0.3626, 0.03936, 0.3833, 0.05045, 0.4015, 0.06537, 0.4197, 0.08029, 0.4346, 0.09848, 0.4496, 0.1167, 0.4606, 0.1374, 0.4717, 0.1582, 0.4786, 0.1807, 0.4854, 0.2032, 0.4877, 0.2266, 0.49, 0.25, 0.4877, 0.2734, 0.4854, 0.2968, 0.4786, 0.3193, 0.4717, 0.3418, 0.4606, 0.3626, 0.4496, 0.3833, 0.4346, 0.4015, 0.4197, 0.4197, 0.4015, 0.4346, 0.3833, 0.4496, 0.3626, 0.4606, 0.3418, 0.4717, 0.3193, 0.4786, 0.04688, 0.5, 0.04688, 1.0, 0.03125, 1.0, 0.03125, 0.5, 0.01562, 0.5, 0.01562, 1.0, 0.0, 1.0, 0.0, 0.5, 0.75, 0.49, 0.7734, 0.4877, 0.7968, 0.4854, 0.8193, 0.4786, 0.8418, 0.4717, 0.8626, 0.4606, 0.8833, 0.4496, 0.9015, 0.4346, 0.9197, 0.4197, 0.9346, 0.4015, 0.9496, 0.3833, 0.9606, 0.3626, 0.9717, 0.3418, 0.9786, 0.3193, 0.9854, 0.2968, 0.9877, 0.2734, 0.99, 0.25, 0.9877, 0.2266, 0.9854, 0.2032, 0.9786, 0.1807, 0.9717, 0.1582, 0.9606, 0.1374, 0.9496, 0.1167, 0.9346, 0.09848, 0.9197, 0.08029, 0.9015, 0.06537, 0.8833, 0.05045, 0.8626, 0.03936, 0.8418, 0.02827, 0.8193, 0.02144, 0.7968, 0.01461, 0.7734, 0.01231, 0.75, 0.01, 0.7266, 0.01231, 0.7032, 0.01461, 0.6807, 0.02144, 0.6582, 0.02827, 0.6374, 0.03936, 0.6167, 0.05045, 0.5985, 0.06537, 0.5803, 0.08029, 0.5654, 0.09848, 0.5504, 0.1167, 0.5394, 0.1374, 0.5283, 0.1582, 0.5214, 0.1807, 0.5146, 0.2032, 0.5123, 0.2266, 0.51, 0.25, 0.5123, 0.2734, 0.5146, 0.2968, 0.5214, 0.3193, 0.5283, 0.3418, 0.5394, 0.3626, 0.5504, 0.3833, 0.5654, 0.4015, 0.5803, 0.4197, 0.5985, 0.4346, 0.6167, 0.4496, 0.6374, 0.4606, 0.6582, 0.4717, 0.6807, 0.4786, 0.7032, 0.4854, 0.7266, 0.4877, 0.03125, 0.5, 0.03125, 1.0, 0.01562, 1.0, 0.01562, 0.5, 0.0625, 0.5, 0.0625, 1.0, 0.04688, 1.0, 0.04688, 0.5, 0.09375, 0.5, 0.09375, 1.0, 0.07812, 1.0, 0.07812, 0.5, 0.125, 0.5, 0.125, 1.0, 0.1094, 1.0, 0.1094, 0.5, 0.1562, 0.5, 0.1562, 1.0, 0.1406, 1.0, 0.1406, 0.5, 0.1875, 0.5, 0.1875, 1.0, 0.1719, 1.0, 0.1719, 0.5, 0.2188, 0.5, 0.2188, 1.0, 0.2031, 1.0, 0.2031, 0.5, 0.25, 0.5, 0.25, 1.0, 0.2344, 1.0, 0.2344, 0.5, 0.2812, 0.5, 0.2812, 1.0, 0.2656, 1.0, 0.2656, 0.5, 0.3125, 0.5, 0.3125, 1.0, 0.2969, 1.0, 0.2969, 0.5, 0.3438, 0.5, 0.3438, 1.0, 0.3281, 1.0, 0.3281, 0.5, 0.375, 0.5, 0.375, 1.0, 0.3594, 1.0, 0.3594, 0.5, 0.4062, 0.5, 0.4062, 1.0, 0.3906, 1.0, 0.3906, 0.5, 0.4375, 0.5, 0.4375, 1.0, 0.4219, 1.0, 0.4219, 0.5, 0.4688, 0.5, 0.4688, 1.0, 0.4531, 1.0, 0.4531, 0.5, 0.5, 0.5, 0.5, 1.0, 0.4844, 1.0, 0.4844, 0.5, 0.5312, 0.5, 0.5312, 1.0, 0.5156, 1.0, 0.5156, 0.5, 0.5625, 0.5, 0.5625, 1.0, 0.5469, 1.0, 0.5469, 0.5, 0.5938, 0.5, 0.5938, 1.0, 0.5781, 1.0, 0.5781, 0.5, 0.625, 0.5, 0.625, 1.0, 0.6094, 1.0, 0.6094, 0.5, 0.6562, 0.5, 0.6562, 1.0, 0.6406, 1.0, 0.6406, 0.5, 0.6875, 0.5, 0.6875, 1.0, 0.6719, 1.0, 0.6719, 0.5, 0.7188, 0.5, 0.7188, 1.0, 0.7031, 1.0, 0.7031, 0.5, 0.75, 0.5, 0.75, 1.0, 0.7344, 1.0, 0.7344, 0.5, 0.7812, 0.5, 0.7812, 1.0, 0.7656, 1.0, 0.7656, 0.5, 0.8125, 0.5, 0.8125, 1.0, 0.7969, 1.0, 0.7969, 0.5, 0.8438, 0.5, 0.8438, 1.0, 0.8281, 1.0, 0.8281, 0.5, 0.875, 0.5, 0.875, 1.0, 0.8594, 1.0, 0.8594, 0.5, 0.9062, 0.5, 0.9062, 1.0, 0.8906, 1.0, 0.8906, 0.5, 0.9375, 0.5, 0.9375, 1.0, 0.9219, 1.0, 0.9219, 0.5, 0.9688, 0.5, 0.9688, 1.0, 0.9531, 1.0, 0.9531, 0.5, 1.0, 0.5, 1.0, 1.0, 0.9844, 1.0, 0.9844, 0.5])
me_cylinder_001.update()
me_vert = bpy.data.meshes.new('Vert')
me_vert.from_pydata([(0.0, 0.0, 0.0)], [], [])
me_vert.update()
me_circle_002 = bpy.data.meshes.new('Circle.002')
me_circle_002.from_pydata([], [], [])
_uv = me_circle_002.uv_layers.new(name='UVMap')
_uv.uv.foreach_set('vector', [])
me_circle_002.materials.append(mat_material_001)
me_circle_002.update()
me_circle_003 = bpy.data.meshes.new('Circle.003')
me_circle_003.from_pydata([(-0.6944, 0.7357, 0.0), (-0.09916, 1.007, 0.0), (-0.3056, 0.9644, 0.0), (-0.5284, 0.8627, 0.0), (-0.3718, 0.411, 0.0), (-0.06534, 0.5478, 0.0), (-0.1855, 0.5195, 0.0), (-0.2954, 0.466, 0.0), (1.956e-07, 1.012, 0.0), (-0.1974, 0.9922, 0.0), (-0.4202, 0.9202, 0.0), (-0.6234, 0.7974, 0.0), (7.145e-08, 0.5516, 0.0), (-0.1262, 0.537, 0.0), (-0.2423, 0.4956, 0.0), (-0.3307, 0.4444, 0.0), (-0.4567, 0.4975, 0.0), (-0.5332, 0.5743, 0.0), (-0.6097, 0.6512, 0.0), (-0.3431, 0.3793, 0.0), (-0.0603, 0.5055, 0.0), (-0.1712, 0.4794, 0.0), (-0.2726, 0.43, 0.0), (6.823e-08, 0.509, 0.0), (-0.1165, 0.4956, 0.0), (-0.2236, 0.4573, 0.0), (-0.3052, 0.4101, 0.0), (-0.744, 0.7883, 0.0), (-0.1062, 1.079, 0.0), (-0.3274, 1.033, 0.0), (-0.5661, 0.9244, 0.0), (2.01e-07, 1.084, 0.0), (-0.2115, 1.063, 0.0), (-0.4503, 0.986, 0.0), (-0.6679, 0.8544, 0.0), (-0.7148, 0.7152, 0.0), (-0.3923, 0.3906, 0.0), (-0.4771, 0.4771, 0.0), (-0.5536, 0.5539, 0.0), (-0.6301, 0.6308, 0.0), (-0.3635, 0.3588, 0.0), (-0.7644, 0.7678, 0.0)], [], [(6, 21, 24, 13), (15, 26, 22, 7), (13, 24, 20, 5), (7, 22, 25, 14), (5, 20, 23, 12), (14, 25, 21, 6), (4, 19, 26, 15), (9, 1, 28, 32), (0, 11, 34, 27), (2, 9, 32, 29), (10, 2, 29, 33), (3, 10, 33, 30), (1, 8, 31, 28), (11, 3, 30, 34), (16, 17, 38, 37), (18, 0, 35, 39), (0, 27, 41, 35), (4, 36, 40, 19), (17, 18, 39, 38), (4, 16, 37, 36)])
_k = {(1, 9): 1.0, (2, 10): 1.0, (3, 11): 1.0, (5, 13): 1.0, (6, 14): 1.0, (7, 15): 1.0, (1, 8): 1.0, (2, 9): 1.0, (3, 10): 1.0, (0, 11): 1.0, (5, 12): 1.0, (6, 13): 1.0, (7, 14): 1.0, (4, 15): 1.0, (0, 18): 1.0, (4, 16): 1.0, (16, 17): 1.0, (17, 18): 1.0, (20, 24): 1.0, (21, 25): 1.0, (22, 26): 1.0, (20, 23): 1.0, (21, 24): 1.0, (22, 25): 1.0, (19, 26): 1.0, (28, 32): 1.0, (29, 33): 1.0, (30, 34): 1.0, (28, 31): 1.0, (29, 32): 1.0, (30, 33): 1.0, (27, 34): 1.0, (35, 39): 1.0, (36, 37): 1.0, (37, 38): 1.0, (38, 39): 1.0}
me_circle_003.attributes.new('crease_edge', 'FLOAT', 'EDGE').data.foreach_set('value', [_k.get((min(e.vertices), max(e.vertices)), 0.0) for e in me_circle_003.edges])
_uv = me_circle_003.uv_layers.new(name='UVMap')
_uv.uv.foreach_set('vector', [0.0, 0.0, 0.0, 0.0, 0.0, 0.0, 0.0, 0.0, 0.0, 0.0, 0.0, 0.0, 0.0, 0.0, 0.0, 0.0, 0.0, 0.0, 0.0, 0.0, 0.0, 0.0, 0.0, 0.0, 0.0, 0.0, 0.0, 0.0, 0.0, 0.0, 0.0, 0.0, 0.0, 0.0, 0.0, 0.0, 0.0, 0.0, 0.0, 0.0, 0.0, 0.0, 0.0, 0.0, 0.0, 0.0, 0.0, 0.0, 0.0, 0.0, 0.0, 0.0, 0.0, 0.0, 0.0, 0.0, 0.0, 0.0, 0.0, 0.0, 0.0, 0.0, 0.0, 0.0, 0.0, 0.0, 0.0, 0.0, 0.0, 0.0, 0.0, 0.0, 0.0, 0.0, 0.0, 0.0, 0.0, 0.0, 0.0, 0.0, 0.0, 0.0, 0.0, 0.0, 0.0, 0.0, 0.0, 0.0, 0.0, 0.0, 0.0, 0.0, 0.0, 0.0, 0.0, 0.0, 0.0, 0.0, 0.0, 0.0, 0.0, 0.0, 0.0, 0.0, 0.0, 0.0, 0.0, 0.0, 0.0, 0.0, 0.0, 0.0, 0.0, 0.0, 0.0, 0.0, 0.0, 0.0, 0.0, 0.0, 0.0, 0.0, 0.0, 0.0, 0.0, 0.0, 0.0, 0.0, 0.0, 0.0, 0.0, 0.0, 0.0, 0.0, 0.0, 0.0, 0.0, 0.0, 0.0, 0.0, 0.0, 0.0, 0.0, 0.0, 0.0, 0.0, 0.0, 0.0, 0.0, 0.0, 0.0, 0.0, 0.0, 0.0, 0.0, 0.0, 0.0, 0.0, 0.0, 0.0])
me_circle_003.materials.append(mat_material_001)
me_circle_003.update()
me_circle_004 = bpy.data.meshes.new('Circle.004')
me_circle_004.from_pydata([(-0.6561, 0.7253, 2.071e-05), (-0.09598, 0.9745, 1.782e-05), (-0.2957, 0.9335, 1.996e-05), (-0.5115, 0.835, 2.127e-05), (-0.3702, 0.4369, 0.0002751), (-0.06749, 0.5663, 0.0003321), (-0.1918, 0.5371, 0.00033), (-0.3044, 0.4823, 0.000329), (1.956e-07, 1.012, 0.0), (-0.1909, 0.9604, 1.895e-05), (-0.4068, 0.8907, 2.077e-05), (-0.6034, 0.7719, 2.15e-05), (4.061e-08, 0.5379, 0.0003502), (-0.1305, 0.5552, 0.0003309), (-0.2505, 0.5124, 0.0003293), (-0.341, 0.46, 0.0003288), (-0.4426, 0.5112, -1.846e-06), (-0.5192, 0.5882, -1.964e-06), (-0.5958, 0.6651, -1.998e-06), (-0.3503, 0.3872, -0.0002926), (-0.06158, 0.5163, -0.0002998), (-0.1748, 0.4896, -0.0002998), (-0.2784, 0.4392, -0.0002998), (3.925e-08, 0.5199, -0.0002998), (-0.1189, 0.5061, -0.0002998), (-0.2284, 0.4671, -0.0002998), (-0.3117, 0.4189, -0.0002998), (-0.7287, 0.7539, 0.0004552), (-0.1028, 1.044, 0.0004552), (-0.3168, 0.9998, 0.0004552), (-0.5478, 0.8944, 0.0004552), (7.918e-08, 1.049, 0.0004552), (-0.2046, 1.029, 0.0004552), (-0.4357, 0.954, 0.0004552), (-0.6463, 0.8268, 0.0004552), (-0.3724, 0.3676, -0.0003414), (-0.3244, 0.3586, 0.0007655), (-0.05704, 0.4782, 0.0007587), (-0.1619, 0.4535, 0.0007587), (-0.2579, 0.4068, 0.0007587), (3.636e-08, 0.4815, 0.0007587), (-0.1102, 0.4688, 0.0007587), (-0.2115, 0.4326, 0.0007587), (-0.2887, 0.388, 0.0007587), (-0.3449, 0.3404, 0.0007203), (-0.1974, 0.9922, 0.0), (-0.09916, 1.007, 0.0), (-0.4202, 0.9202, 0.0), (-0.3056, 0.9644, 0.0), (-0.6234, 0.7974, 0.0), (-0.5284, 0.8627, 0.0), (-0.1231, 0.5236, 0.0003502), (-0.06371, 0.5341, 0.0003502), (-0.2363, 0.4832, 0.0003502), (-0.1809, 0.5066, 0.0003502), (-0.3225, 0.4334, 0.0003502), (-0.288, 0.4544, 0.0003502), (-0.7033, 0.7267, 0.0), (-0.001233, 0.9776, 3.675e-06), (-0.373, 0.3934, 0.0002962), (-0.001233, 0.5684, 0.0003209), (-0.6187, 0.6422, 0.0), (-0.4657, 0.4885, 0.0), (-0.5422, 0.5654, 0.0)], [], [(45, 46, 28, 32), (57, 49, 34, 27), (48, 45, 32, 29), (47, 48, 29, 33), (50, 47, 33, 30), (46, 8, 31, 28), (49, 50, 30, 34), (44, 36, 19, 35), (36, 43, 26, 19), (43, 39, 22, 26), (39, 42, 25, 22), (42, 38, 21, 25), (38, 41, 24, 21), (41, 37, 20, 24), (37, 40, 23, 20), (9, 1, 46, 45), (10, 2, 48, 47), (11, 3, 50, 49), (5, 13, 51, 52), (6, 14, 53, 54), (7, 15, 55, 56), (1, 58, 8, 46), (2, 9, 45, 48), (3, 10, 47, 50), (0, 11, 49, 57), (60, 5, 52, 12), (13, 6, 54, 51), (14, 7, 56, 53), (15, 4, 59, 55), (18, 0, 57, 61), (4, 16, 62, 59), (16, 17, 63, 62), (17, 18, 61, 63), (58, 60, 12, 8)])
_k = {(45, 46): 1.0, (47, 48): 1.0, (49, 50): 1.0, (51, 52): 1.0, (53, 54): 1.0, (55, 56): 1.0, (8, 46): 1.0, (45, 48): 1.0, (47, 50): 1.0, (49, 57): 1.0, (12, 52): 1.0, (51, 54): 1.0, (53, 56): 1.0, (55, 59): 1.0, (57, 61): 1.0, (59, 62): 1.0, (62, 63): 1.0, (61, 63): 1.0, (20, 24): 1.0, (21, 25): 1.0, (22, 26): 1.0, (20, 23): 1.0, (21, 24): 1.0, (22, 25): 1.0, (19, 26): 1.0, (28, 32): 1.0, (29, 33): 1.0, (30, 34): 1.0, (28, 31): 1.0, (29, 32): 1.0, (30, 33): 1.0, (27, 34): 1.0, (37, 41): 1.0, (38, 42): 1.0, (39, 43): 1.0, (37, 40): 1.0, (38, 41): 1.0, (39, 42): 1.0, (36, 43): 1.0, (1, 9): 1.0, (2, 10): 1.0, (3, 11): 1.0, (5, 13): 1.0, (6, 14): 1.0, (7, 15): 1.0, (1, 58): 1.0, (2, 9): 1.0, (3, 10): 1.0, (0, 11): 1.0, (5, 60): 1.0, (6, 13): 1.0, (7, 14): 1.0, (4, 15): 1.0, (0, 18): 1.0, (4, 16): 1.0, (16, 17): 1.0, (17, 18): 1.0}
me_circle_004.attributes.new('crease_edge', 'FLOAT', 'EDGE').data.foreach_set('value', [_k.get((min(e.vertices), max(e.vertices)), 0.0) for e in me_circle_004.edges])
_uv = me_circle_004.uv_layers.new(name='UVMap')
_uv.uv.foreach_set('vector', [0.0, 0.0, 0.0, 0.0, 0.0, 0.0, 0.0, 0.0, 0.0, 0.0, 0.0, 0.0, 0.0, 0.0, 0.0, 0.0, 0.0, 0.0, 0.0, 0.0, 0.0, 0.0, 0.0, 0.0, 0.0, 0.0, 0.0, 0.0, 0.0, 0.0, 0.0, 0.0, 0.0, 0.0, 0.0, 0.0, 0.0, 0.0, 0.0, 0.0, 0.0, 0.0, 0.0, 0.0, 0.0, 0.0, 0.0, 0.0, 0.0, 0.0, 0.0, 0.0, 0.0, 0.0, 0.0, 0.0, 0.0, 0.0, 0.0, 0.0, 0.0, 0.0, 0.0, 0.0, 0.0, 0.0, 0.0, 0.0, 0.0, 0.0, 0.0, 0.0, 0.0, 0.0, 0.0, 0.0, 0.0, 0.0, 0.0, 0.0, 0.0, 0.0, 0.0, 0.0, 0.0, 0.0, 0.0, 0.0, 0.0, 0.0, 0.0, 0.0, 0.0, 0.0, 0.0, 0.0, 0.0, 0.0, 0.0, 0.0, 0.0, 0.0, 0.0, 0.0, 0.0, 0.0, 0.0, 0.0, 0.0, 0.0, 0.0, 0.0, 0.0, 0.0, 0.0, 0.0, 0.0, 0.0, 0.0, 0.0, 0.0, 0.0, 0.0, 0.0, 0.0, 0.0, 0.0, 0.0, 0.0, 0.0, 0.0, 0.0, 0.0, 0.0, 0.0, 0.0, 0.0, 0.0, 0.0, 0.0, 0.0, 0.0, 0.0, 0.0, 0.0, 0.0, 0.0, 0.0, 0.0, 0.0, 0.0, 0.0, 0.0, 0.0, 0.0, 0.0, 0.0, 0.0, 0.0, 0.0, 0.0, 0.0, 0.0, 0.0, 0.0, 0.0, 0.0, 0.0, 0.0, 0.0, 0.0, 0.0, 0.0, 0.0, 0.0, 0.0, 0.0, 0.0, 0.0, 0.0, 0.0, 0.0, 0.0, 0.0, 0.0, 0.0, 0.0, 0.0, 0.0, 0.0, 0.0, 0.0, 0.0, 0.0, 0.0, 0.0, 0.0, 0.0, 0.0, 0.0, 0.0, 0.0, 0.0, 0.0, 0.0, 0.0, 0.0, 0.0, 0.0, 0.0, 0.0, 0.0, 0.0, 0.0, 0.0, 0.0, 0.0, 0.0, 0.0, 0.0, 0.0, 0.0, 0.0, 0.0, 0.0, 0.0, 0.0, 0.0, 0.0, 0.0, 0.0, 0.0, 0.0, 0.0, 0.0, 0.0, 0.0, 0.0, 0.0, 0.0, 0.0, 0.0, 0.0, 0.0, 0.0, 0.0, 0.0, 0.0, 0.0, 0.0, 0.0, 0.0, 0.0, 0.0, 0.0, 0.0, 0.0, 0.0, 0.0, 0.0, 0.0, 0.0, 0.0, 0.0, 0.0, 0.0, 0.0, 0.0, 0.0, 0.0, 0.0, 0.0])
me_circle_004.materials.append(mat_material_001)
me_circle_004.update()

# ---- objects
ob_camera = bpy.data.objects.new('Camera', cam_camera_001)
ob_arrows = bpy.data.objects.new('Arrows', me_circle)
ob_empty = bpy.data.objects.new('Empty', None)
ob_empty_001 = bpy.data.objects.new('Empty.001', None)
ob_enter = bpy.data.objects.new('Enter', me_circle_001)
ob_sun = bpy.data.objects.new('Sun', light_sun)
ob_enter_button = bpy.data.objects.new('Enter Button', me_cylinder)
ob_arrows_button = bpy.data.objects.new('Arrows Button', me_cylinder_001)
ob_arrows_button_offset = bpy.data.objects.new('Arrows Button Offset', None)
ob_enter_button_offset = bpy.data.objects.new('Enter Button Offset', None)
ob_vert = bpy.data.objects.new('Vert', me_vert)
ob_arrows_001 = bpy.data.objects.new('Arrows.001', me_circle_002)
ob_holder = bpy.data.objects.new('Holder', me_circle_003)
ob_holder_offset = bpy.data.objects.new('Holder Offset', None)
ob_holder_001 = bpy.data.objects.new('Holder.001', me_circle_004)
ob_holder_offset_2 = bpy.data.objects.new('Holder Offset 2', None)
_N = ng_geometry_nodes_001.nodes; _L = ng_geometry_nodes_001.links
n0 = _N.new('NodeGroupInput'); n0.name = 'Group Input'; n0.location = (-340, 0)
n1 = _N.new('NodeGroupOutput'); n1.name = 'Group Output'; n1.location = (2329, -278)
n2 = _N.new('GeometryNodeInputObject'); n2.name = 'Object'; n2.location = (-285, 275)
n2.object = ob_arrows
n3 = _N.new('GeometryNodeObjectInfo'); n3.name = 'Object Info'; n3.location = (-254, -200)
n4 = _N.new('GeometryNodeEdgePathsToCurves'); n4.name = 'Edge Paths to Curves'; n4.location = (716, 326)
n5 = _N.new('GeometryNodeInputNamedAttribute'); n5.name = 'Named Attribute'; n5.location = (-105, -1)
n5.inputs[0].default_value = 'Cage'
n6 = _N.new('GeometryNodeSampleIndex'); n6.name = 'Sample Index'; n6.location = (288, -377)
n6.data_type = 'FLOAT_VECTOR'
n6.domain = 'EDGE'
n7 = _N.new('GeometryNodeInputIndex'); n7.name = 'Index'; n7.location = (232, 603)
n8 = _N.new('FunctionNodeCompare'); n8.name = 'Compare'; n8.location = (122, 148)
n8.operation = 'EQUAL'
n8.inputs[1].default_value = 1.0
n9 = _N.new('GeometryNodeCurveToMesh'); n9.name = 'Curve to Mesh'; n9.location = (937, 219)
n10 = _N.new('GeometryNodeInputShortestEdgePaths'); n10.name = 'Shortest Edge Paths'; n10.location = (321, 402)
n11 = _N.new('FunctionNodeBooleanMath'); n11.name = 'Boolean Math.001'; n11.location = (-34, 508)
n11.operation = 'NOT'
n12 = _N.new('ShaderNodeMath'); n12.name = 'Math'; n12.location = (-188, 725)
n12.operation = 'MULTIPLY_ADD'
n12.inputs[1].default_value = -1.0
n12.inputs[2].default_value = -2.0
n13 = _N.new('GeometryNodeInputNamedAttribute'); n13.name = 'Named Attribute.001'; n13.location = (-386, 503)
n13.inputs[0].default_value = 'Not'
n14 = _N.new('FunctionNodeBooleanMath'); n14.name = 'Boolean Math.002'; n14.location = (146, 471)
n15 = _N.new('FunctionNodeCompare'); n15.name = 'Compare.001'; n15.location = (-208, 505)
n15.operation = 'EQUAL'
n16 = _N.new('ShaderNodeMath'); n16.name = 'Math.001'; n16.location = (16, 746)
n16.operation = 'MULTIPLY_ADD'
n16.inputs[1].default_value = -1.0
n17 = _N.new('FunctionNodeBooleanMath'); n17.name = 'Boolean Math'; n17.location = (367, 123)
n17.operation = 'NOT'
n18 = _N.new('GeometryNodeDuplicateElements'); n18.name = 'Duplicate Elements'; n18.location = (86, -227)
n18.domain = 'EDGE'
n19 = _N.new('GeometryNodeMeshToCurve'); n19.name = 'Mesh to Curve'; n19.location = (887, -204)
n20 = _N.new('GeometryNodeCurveToMesh'); n20.name = 'Curve to Mesh.001'; n20.location = (1270, 16)
n21 = _N.new('GeometryNodeInputNormal'); n21.name = 'Normal'; n21.location = (10, -616)
n22 = _N.new('GeometryNodeInputIndex'); n22.name = 'Index.001'; n22.location = (0, -481)
n23 = _N.new('GeometryNodeJoinGeometry'); n23.name = 'Join Geometry'; n23.location = (690, -206)
n24 = _N.new('GeometryNodeSetPosition'); n24.name = 'Set Position'; n24.location = (699, -313)
n25 = _N.new('GeometryNodeInputPosition'); n25.name = 'Position'; n25.location = (339, -625)
n26 = _N.new('ShaderNodeVectorMath'); n26.name = 'Vector Math'; n26.location = (550, -390)
n26.operation = 'MULTIPLY'
n27 = _N.new('ShaderNodeValue'); n27.name = 'Value'; n27.location = (304, -727)
n27.outputs[0].default_value = 0.0
n28 = _N.new('ShaderNodeCombineXYZ'); n28.name = 'Combine XYZ'; n28.location = (508, -661)
n29 = _N.new('GeometryNodeInputPosition'); n29.name = 'Position.001'; n29.location = (1032, -85)
n30 = _N.new('GeometryNodeSetSplineCyclic'); n30.name = 'Set Spline Cyclic'; n30.location = (1196, -217)
n30.inputs[2].default_value = True
n31 = _N.new('NodeReroute'); n31.name = 'Reroute'; n31.location = (1397, 81)
n31.width = 10
n31.socket_idname = 'NodeSocketGeometry'
n32 = _N.new('NodeReroute'); n32.name = 'Reroute.001'; n32.location = (2454, -106)
n32.width = 10
n32.socket_idname = 'NodeSocketGeometry'
n33 = _N.new('GeometryNodeExtrudeMesh'); n33.name = 'Extrude Mesh'; n33.location = (1282, -451)
n34 = _N.new('GeometryNodeExtrudeMesh'); n34.name = 'Extrude Mesh.001'; n34.location = (1514, 37)
n34.inputs[3].default_value = -0.2
n35 = _N.new('FunctionNodeInputVector'); n35.name = 'Vector'; n35.location = (1281, -142)
n35.vector = (0.0, 0.0, 0.6)
n35.outputs[0].default_value = (0.0, 0.0, 0.0)
n36 = _N.new('GeometryNodeExtrudeMesh'); n36.name = 'Extrude Mesh.002'; n36.location = (1989, 186)
n36.inputs[3].default_value = -0.2
n36.inputs[4].default_value = False
n37 = _N.new('GeometryNodeSampleIndex'); n37.name = 'Sample Index.001'; n37.location = (1651, -433)
n37.data_type = 'FLOAT_VECTOR'
n37.domain = 'FACE'
n38 = _N.new('GeometryNodeInputNormal'); n38.name = 'Normal.001'; n38.location = (1380, -343)
n39 = _N.new('GeometryNodeInputIndex'); n39.name = 'Index.002'; n39.location = (1438, -430)
n40 = _N.new('GeometryNodeGroup'); n40.name = 'Smooth by Angle'; n40.location = (1694, -25)
n40.node_tree = ng_smooth_by_angle
n40.inputs[1].default_value = 0.5236
n40.inputs[2].default_value = True
n41 = _N.new('GeometryNodeJoinGeometry'); n41.name = 'Join Geometry.001'; n41.location = (1893, -263)
n42 = _N.new('GeometryNodeSetMeshNormal'); n42.name = 'Set Mesh Normal'; n42.location = (2060, -305)
n42.inputs[3].default_value = True
_L.new(n2.outputs[0], n3.inputs[0])
_L.new(n3.outputs[4], n4.inputs[0])
_L.new(n4.outputs[0], n9.inputs[0])
_L.new(n5.outputs[1], n11.inputs[1])
_L.new(n5.outputs[0], n12.inputs[0])
_L.new(n5.outputs[0], n8.inputs[0])
_L.new(n11.outputs[0], n14.inputs[0])
_L.new(n13.outputs[0], n15.inputs[0])
_L.new(n15.outputs[0], n11.inputs[0])
_L.new(n8.outputs[0], n14.inputs[1])
_L.new(n13.outputs[0], n16.inputs[0])
_L.new(n12.outputs[0], n16.inputs[2])
_L.new(n12.outputs[0], n10.inputs[1])
_L.new(n8.outputs[0], n17.inputs[0])
_L.new(n17.outputs[0], n10.inputs[0])
_L.new(n10.outputs[0], n4.inputs[2])
_L.new(n3.outputs[4], n18.inputs[0])
_L.new(n8.outputs[0], n18.inputs[1])
_L.new(n25.outputs[0], n24.inputs[3])
_L.new(n6.outputs[0], n26.inputs[0])
_L.new(n28.outputs[0], n26.inputs[1])
_L.new(n26.outputs[0], n24.inputs[2])
_L.new(n21.outputs[0], n6.inputs[1])
_L.new(n18.outputs[1], n6.inputs[2])
_L.new(n3.outputs[4], n6.inputs[0])
_L.new(n27.outputs[0], n28.inputs[0])
_L.new(n27.outputs[0], n28.inputs[1])
_L.new(n18.outputs[0], n19.inputs[0])
_L.new(n19.outputs[0], n30.inputs[0])
_L.new(n18.outputs[0], n31.inputs[0])
_L.new(n31.outputs[0], n32.inputs[0])
_L.new(n30.outputs[0], n33.inputs[0])
_L.new(n31.outputs[0], n34.inputs[0])
_L.new(n35.outputs[0], n34.inputs[2])
_L.new(n40.outputs[0], n36.inputs[0])
_L.new(n37.outputs[0], n36.inputs[2])
_L.new(n39.outputs[0], n37.inputs[2])
_L.new(n38.outputs[0], n37.inputs[1])
_L.new(n34.outputs[0], n40.inputs[0])
_L.new(n40.outputs[0], n37.inputs[0])
_L.new(n34.outputs[0], n41.inputs[0])
_L.new(n41.outputs[0], n42.inputs[0])
_L.new(n42.outputs[0], n1.inputs[0])
n1.is_active_output = True

# ---- transforms, parenting, visibility, modifiers, constraints
ob_camera.parent = ob_empty
ob_camera.location = (0.0, 0.0, 4.649)
ob_arrows.parent = ob_empty
ob_arrows.location = (0.0, 0.0, 0.0)
ob_arrows.rotation_euler = (0.0, -0.0, -0.7854)
ob_arrows.hide_render = True
_vg = ob_arrows.vertex_groups.new(name='Cage')
_vg = ob_arrows.vertex_groups.new(name='Not')
_m = ob_arrows.modifiers.new('Mirror', 'MIRROR')
_m.use_axis = (False, True, False)
_m.use_bisect_axis = (False, True, False)
_m.use_clip = True
_m.mirror_object = ob_empty
_m = ob_arrows.modifiers.new('Solidify', 'SOLIDIFY')
_m.thickness = 0.07
_m.edge_crease_rim = 1.0
_m.shell_vertex_group = 'Not'
_m = ob_arrows.modifiers.new('Subdivision', 'SUBSURF')
_m.render_levels = 1
_m.open_advanced_panel = True
_m = ob_arrows.modifiers.new('Boolean', 'BOOLEAN')
_m.object = ob_arrows_button
_m = ob_arrows.modifiers.new('Array', 'ARRAY')
_m.count = 4
_m.use_relative_offset = False
_m.use_object_offset = True
_m.offset_object = ob_empty_001
_m = ob_arrows.modifiers.new('Smooth by Angle', 'NODES')
_m.node_group = ng_smooth_by_angle
_gi = [s.identifier for s in ng_smooth_by_angle.interface.items_tree if s.item_type == 'SOCKET' and s.in_out == 'INPUT']
_m[_gi[1]] = 0.1286  # Angle
_m[_gi[2]] = True  # Ignore Sharpness
_m.use_pin_to_last = True
_m.show_group_selector = False
ob_empty.location = (0.0, 0.0, 0.0)
ob_empty.empty_display_type = 'CUBE'
ob_empty.empty_display_size = 0.23
ob_empty_001.parent = ob_empty
ob_empty_001.location = (0.0, 0.0, 0.0)
ob_empty_001.rotation_euler = (0.0, -0.0, 0.7854)
ob_empty_001.empty_display_size = 0.23
ob_enter.parent = ob_empty
ob_enter.location = (0.0, 0.0, 0.0)
_vg = ob_enter.vertex_groups.new(name='Cage')
_m = ob_enter.modifiers.new('Solidify', 'SOLIDIFY')
_m.thickness = 0.05
_m.offset = 1.0
_m = ob_enter.modifiers.new('Subdivision', 'SUBSURF')
_m.render_levels = 1
_m = ob_enter.modifiers.new('Boolean', 'BOOLEAN')
_m.object = ob_enter_button
_m = ob_enter.modifiers.new('Smooth by Angle', 'NODES')
_m.node_group = ng_smooth_by_angle
_gi = [s.identifier for s in ng_smooth_by_angle.interface.items_tree if s.item_type == 'SOCKET' and s.in_out == 'INPUT']
_m[_gi[1]] = 0.2843  # Angle
_m[_gi[2]] = True  # Ignore Sharpness
_m.use_pin_to_last = True
_m.show_group_selector = False
_m.open_manage_panel = True
ob_sun.parent = ob_empty
ob_sun.location = (0.0, 0.0, 3.0)
ob_enter_button.parent = ob_enter_button_offset
ob_enter_button.location = (0.0, 0.0, 0.0)
ob_enter_button.hide_render = True
_m = ob_enter_button.modifiers.new('GeometryNodes', 'NODES')
_m.node_group = ng_geometry_nodes
_gi = [s.identifier for s in ng_geometry_nodes.interface.items_tree if s.item_type == 'SOCKET' and s.in_out == 'INPUT']
_m[_gi[1]] = 0.2  # Radius
_m[_gi[2]] = 0.1  # Depth
_m[_gi[3]] = 64  # Vertices
ob_arrows_button.parent = ob_arrows_button_offset
ob_arrows_button.matrix_parent_inverse = Matrix(((0.7071, 0.7071, 0.0, -0.0), (-0.7071, 0.7071, -0.0, 0.0), (0.0, -0.0, 1.0, -0.0), (-0.0, 0.0, -0.0, 1.0)))
ob_arrows_button.location = (0.7824, 0.0, 0.0)
ob_arrows_button.rotation_euler = (0.0, -0.0, -0.7854)
ob_arrows_button.hide_render = True
_m = ob_arrows_button.modifiers.new('GeometryNodes', 'NODES')
_m.node_group = ng_geometry_nodes
_gi = [s.identifier for s in ng_geometry_nodes.interface.items_tree if s.item_type == 'SOCKET' and s.in_out == 'INPUT']
_m[_gi[1]] = 0.2  # Radius
_m[_gi[2]] = 0.1  # Depth
_m[_gi[3]] = 64  # Vertices
ob_arrows_button_offset.parent = ob_empty
ob_arrows_button_offset.location = (0.0, 0.0, -0.12)
ob_arrows_button_offset.delta_rotation_euler = (0.0, -0.0, 0.7854)
ob_arrows_button_offset.empty_display_size = 0.23
ob_enter_button_offset.parent = ob_empty
ob_enter_button_offset.location = (0.0, 0.0, -0.12)
ob_enter_button_offset.empty_display_size = 0.2
ob_vert.parent = ob_empty
ob_vert.location = (0.0, 0.0, 0.0)
ob_vert.hide_render = True
_m = ob_vert.modifiers.new('GeometryNodes', 'NODES')
_m.node_group = ng_geometry_nodes_001
ob_arrows_001.parent = ob_empty
ob_arrows_001.location = (0.0, 0.0, 0.0)
ob_arrows_001.rotation_euler = (0.0, -0.0, -0.7854)
_vg = ob_arrows_001.vertex_groups.new(name='Cage')
_vg = ob_arrows_001.vertex_groups.new(name='Not')
_m = ob_arrows_001.modifiers.new('Boolean.001', 'BOOLEAN')
_m.object = ob_arrows
_m.operation = 'UNION'
_m.material_mode = 'TRANSFER'
_m = ob_arrows_001.modifiers.new('Solidify', 'SOLIDIFY')
_m.thickness = 0.07
_m.edge_crease_rim = 1.0
_m.shell_vertex_group = 'Not'
_m = ob_arrows_001.modifiers.new('Subdivision', 'SUBSURF')
_m.render_levels = 1
_m = ob_arrows_001.modifiers.new('Boolean', 'BOOLEAN')
_m.object = ob_arrows_button
_m = ob_arrows_001.modifiers.new('Array', 'ARRAY')
_m.count = 4
_m.use_relative_offset = False
_m.use_object_offset = True
_m.offset_object = ob_empty_001
_m = ob_arrows_001.modifiers.new('Boolean.002', 'BOOLEAN')
_m.object = ob_holder_001
_m.operation = 'UNION'
_m = ob_arrows_001.modifiers.new('Smooth by Angle', 'NODES')
_m.node_group = ng_smooth_by_angle
_gi = [s.identifier for s in ng_smooth_by_angle.interface.items_tree if s.item_type == 'SOCKET' and s.in_out == 'INPUT']
_m[_gi[1]] = 0.1286  # Angle
_m[_gi[2]] = True  # Ignore Sharpness
_m.use_pin_to_last = True
_m.show_group_selector = False
ob_holder.parent = ob_holder_offset
ob_holder.location = (0.0, 0.0, 0.0)
ob_holder.rotation_euler = (0.0, -0.0, -1.571)
_vg = ob_holder.vertex_groups.new(name='Cage')
_vg = ob_holder.vertex_groups.new(name='Not')
_m = ob_holder.modifiers.new('Mirror', 'MIRROR')
_m.use_axis = (False, True, False)
_m.use_bisect_axis = (False, True, False)
_m.use_clip = True
_m.mirror_object = ob_empty
_m = ob_holder.modifiers.new('Array', 'ARRAY')
_m.count = 4
_m.use_relative_offset = False
_m.use_merge_vertices = True
_m.use_merge_vertices_cap = True
_m.use_object_offset = True
_m.offset_object = ob_holder_offset
_m = ob_holder.modifiers.new('Solidify', 'SOLIDIFY')
_m.thickness = 0.047
_m = ob_holder.modifiers.new('Smooth by Angle', 'NODES')
_m.node_group = ng_smooth_by_angle
_gi = [s.identifier for s in ng_smooth_by_angle.interface.items_tree if s.item_type == 'SOCKET' and s.in_out == 'INPUT']
_m[_gi[1]] = 0.1286  # Angle
_m[_gi[2]] = True  # Ignore Sharpness
_m.use_pin_to_last = True
_m.show_group_selector = False
ob_holder_offset.parent = ob_empty
ob_holder_offset.location = (0.0, 0.0, -0.01405)
ob_holder_offset.empty_display_size = 0.13
ob_holder_001.parent = ob_holder_offset_2
ob_holder_001.location = (0.0, 0.0, 0.0)
ob_holder_001.rotation_euler = (0.0, -0.0, -1.571)
_vg = ob_holder_001.vertex_groups.new(name='Cage')
_vg = ob_holder_001.vertex_groups.new(name='Not')
_m = ob_holder_001.modifiers.new('Mirror', 'MIRROR')
_m.use_axis = (False, True, False)
_m.use_bisect_axis = (False, True, False)
_m.use_clip = True
_m.mirror_object = ob_empty
_m = ob_holder_001.modifiers.new('Array', 'ARRAY')
_m.count = 4
_m.use_relative_offset = False
_m.use_merge_vertices = True
_m.use_merge_vertices_cap = True
_m.use_object_offset = True
_m.offset_object = ob_holder_offset_2
_m = ob_holder_001.modifiers.new('Solidify', 'SOLIDIFY')
_m.thickness = 0.007
_m = ob_holder_001.modifiers.new('Smooth by Angle', 'NODES')
_m.node_group = ng_smooth_by_angle
_gi = [s.identifier for s in ng_smooth_by_angle.interface.items_tree if s.item_type == 'SOCKET' and s.in_out == 'INPUT']
_m[_gi[1]] = 0.1286  # Angle
_m[_gi[2]] = True  # Ignore Sharpness
_m.use_pin_to_last = True
_m.show_group_selector = False
ob_holder_offset_2.parent = ob_holder_offset
ob_holder_offset_2.matrix_parent_inverse = Matrix(((1.0, -0.0, 0.0, -0.0), (-0.0, 1.0, -0.0, 0.0), (0.0, -0.0, 1.0, 0.01405), (-0.0, 0.0, -0.0, 1.0)))
ob_holder_offset_2.location = (0.0, 0.0, -0.06274)
ob_holder_offset_2.empty_display_size = 0.13

# ---- collection membership
col_collection.objects.link(ob_camera)
col_collection.objects.link(ob_arrows)
col_collection.objects.link(ob_empty)
col_collection.objects.link(ob_empty_001)
col_collection.objects.link(ob_enter)
col_collection.objects.link(ob_sun)
col_collection.objects.link(ob_enter_button)
col_collection.objects.link(ob_arrows_button)
col_collection.objects.link(ob_arrows_button_offset)
col_collection.objects.link(ob_enter_button_offset)
col_collection.objects.link(ob_vert)
col_collection.objects.link(ob_arrows_001)
col_collection.objects.link(ob_holder)
col_collection.objects.link(ob_holder_offset)
col_collection.objects.link(ob_holder_001)
col_collection.objects.link(ob_holder_offset_2)

# ---- scene / render settings (as saved in the file)
scene.camera = ob_camera
scene.frame_start = 1; scene.frame_end = 250; scene.frame_set(1)
scene.render.engine = 'CYCLES'
scene.render.resolution_x = 1024
scene.render.resolution_y = 1024
scene.render.resolution_percentage = 25
scene.render.film_transparent = True
bpy.context.view_layer.update()
